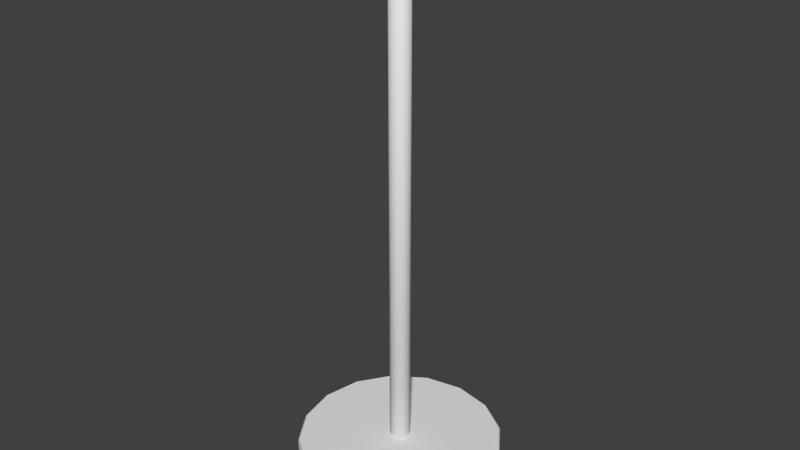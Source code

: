 # Source: l2_env_crane_arms_piston.blend  (saved by Blender 2.69.10; exported with 4.5.12 LTS)
import bpy
from mathutils import Matrix  # noqa: F401  (used for matrix-valued properties, if any)

bpy.ops.wm.read_factory_settings(use_empty=True)
scene = bpy.context.scene
scene.name = 'Scene'

# ---- collections
col_collection_1 = bpy.data.collections.new('Collection 1'); scene.collection.children.link(col_collection_1)
col_collection_1.hide_render = True
col_collection_1.hide_viewport = True
col_collection_2 = bpy.data.collections.new('Collection 2'); scene.collection.children.link(col_collection_2)
col_collection_3 = bpy.data.collections.new('Collection 3'); scene.collection.children.link(col_collection_3)
col_collection_3.hide_render = True
col_collection_3.hide_viewport = True

# ---- world
world_world = bpy.data.worlds.new('World'); scene.world = world_world
world_world.color = (0.05088, 0.05088, 0.05088)
world_world.use_sun_shadow = False
world_world.sun_shadow_jitter_overblur = 0.0
world_world.cycles.sampling_method = 'MANUAL'
world_world.cycles.sample_map_resolution = 256

# ---- meshes
me_lowpolyraw = bpy.data.meshes.new('LowPolyRaw')
me_lowpolyraw.from_pydata([(0.0, 0.5, -2.7), (0.0, 0.5, -2.5), (0.1913, 0.4619, -2.7), (0.1913, 0.4619, -2.5), (0.3536, 0.3536, -2.7), (0.3536, 0.3536, -2.5), (0.4619, 0.1913, -2.7), (0.4619, 0.1913, -2.5), (0.5, -2.186e-08, -2.7), (0.5, -2.186e-08, -2.5), (0.4619, -0.1913, -2.7), (0.4619, -0.1913, -2.5), (0.3536, -0.3536, -2.7), (0.3536, -0.3536, -2.5), (0.1913, -0.4619, -2.7), (0.1913, -0.4619, -2.5), (7.55e-08, -0.5, -2.7), (7.55e-08, -0.5, -2.5), (-0.1913, -0.4619, -2.7), (-0.1913, -0.4619, -2.5), (-0.3536, -0.3536, -2.7), (-0.3536, -0.3536, -2.5), (-0.4619, -0.1913, -2.7), (-0.4619, -0.1913, -2.5), (-0.5, 5.962e-09, -2.7), (-0.5, 5.962e-09, -2.5), (-0.4619, 0.1913, -2.7), (-0.4619, 0.1913, -2.5), (-0.3536, 0.3536, -2.7), (-0.3536, 0.3536, -2.5), (-0.1913, 0.4619, -2.7), (-0.1913, 0.4619, -2.5), (0.0, 0.05, -2.495), (0.0, 0.05, -3.725e-09), (0.01913, 0.04619, -2.495), (0.01913, 0.04619, -3.725e-09), (0.03536, 0.03536, -2.495), (0.03536, 0.03536, -3.725e-09), (0.04619, 0.01913, -2.495), (0.04619, 0.01913, -3.725e-09), (0.05, -2.186e-09, -2.495), (0.05, -2.186e-09, -3.725e-09), (0.04619, -0.01913, -2.495), (0.04619, -0.01913, -3.725e-09), (0.03536, -0.03536, -2.495), (0.03536, -0.03536, -3.725e-09), (0.01913, -0.04619, -2.495), (0.01913, -0.04619, -3.725e-09), (7.55e-09, -0.05, -2.495), (7.55e-09, -0.05, -3.725e-09), (-0.01913, -0.04619, -2.495), (-0.01913, -0.04619, -3.725e-09), (-0.03536, -0.03536, -2.495), (-0.03536, -0.03536, -3.725e-09), (-0.04619, -0.01913, -2.495), (-0.04619, -0.01913, -3.725e-09), (-0.05, 5.962e-10, -2.495), (-0.05, 5.962e-10, -3.725e-09), (-0.04619, 0.01913, -2.495), (-0.04619, 0.01913, -3.725e-09), (-0.03536, 0.03536, -2.495), (-0.03536, 0.03536, -3.725e-09), (-0.01913, 0.04619, -2.495), (-0.01913, 0.04619, -3.725e-09)], [], [(0, 1, 3, 2), (2, 3, 5, 4), (4, 5, 7, 6), (6, 7, 9, 8), (8, 9, 11, 10), (10, 11, 13, 12), (12, 13, 15, 14), (14, 15, 17, 16), (16, 17, 19, 18), (18, 19, 21, 20), (20, 21, 23, 22), (22, 23, 25, 24), (24, 25, 27, 26), (26, 27, 29, 28), (3, 1, 31, 29, 27, 25, 23, 21, 19, 17, 15, 13, 11, 9, 7, 5), (30, 31, 1, 0), (28, 29, 31, 30), (0, 2, 4, 6, 8, 10, 12, 14, 16, 18, 20, 22, 24, 26, 28, 30), (32, 33, 35, 34), (34, 35, 37, 36), (36, 37, 39, 38), (38, 39, 41, 40), (40, 41, 43, 42), (42, 43, 45, 44), (44, 45, 47, 46), (46, 47, 49, 48), (48, 49, 51, 50), (50, 51, 53, 52), (52, 53, 55, 54), (54, 55, 57, 56), (56, 57, 59, 58), (58, 59, 61, 60), (35, 33, 63, 61, 59, 57, 55, 53, 51, 49, 47, 45, 43, 41, 39, 37), (62, 63, 33, 32), (60, 61, 63, 62), (32, 34, 36, 38, 40, 42, 44, 46, 48, 50, 52, 54, 56, 58, 60, 62)])
me_lowpolyraw.polygons.foreach_set('use_smooth', [1, 1, 1, 1, 1, 1, 1, 1, 1, 1, 1, 1, 1, 1, 0, 1, 1, 0, 1, 1, 1, 1, 1, 1, 1, 1, 1, 1, 1, 1, 1, 1, 0, 1, 1, 0])
me_lowpolyraw.use_remesh_preserve_volume = False
me_lowpolyraw.use_remesh_preserve_attributes = False
me_lowpolyraw.use_mirror_vertex_groups = False
me_lowpolyraw.update()
me_lowpoly = bpy.data.meshes.new('LowPoly')
me_lowpoly.from_pydata([(0.0, 0.5, -2.69), (-3.609e-09, 0.4901, -2.7), (0.0, 0.5, -2.51), (-3.609e-09, 0.4901, -2.5), (0.1913, 0.4619, -2.69), (0.1875, 0.4528, -2.7), (0.1913, 0.4619, -2.51), (0.1875, 0.4528, -2.5), (0.3536, 0.3536, -2.69), (0.3465, 0.3465, -2.7), (0.3536, 0.3536, -2.51), (0.3465, 0.3465, -2.5), (0.4619, 0.1913, -2.69), (0.4528, 0.1875, -2.7), (0.4619, 0.1913, -2.51), (0.4528, 0.1875, -2.5), (0.5, -2.186e-08, -2.69), (0.4901, -2.2e-08, -2.7), (0.5, -2.186e-08, -2.51), (0.4901, -2.212e-08, -2.5), (0.4619, -0.1913, -2.69), (0.4528, -0.1875, -2.7), (0.4619, -0.1913, -2.51), (0.4528, -0.1875, -2.5), (0.3536, -0.3536, -2.69), (0.3465, -0.3465, -2.7), (0.3536, -0.3536, -2.51), (0.3465, -0.3465, -2.5), (0.1913, -0.4619, -2.69), (0.1875, -0.4528, -2.7), (0.1913, -0.4619, -2.51), (0.1875, -0.4528, -2.5), (7.55e-08, -0.5, -2.69), (7.229e-08, -0.4901, -2.7), (7.55e-08, -0.5, -2.51), (7.241e-08, -0.4901, -2.5), (-0.1913, -0.4619, -2.69), (-0.1875, -0.4528, -2.7), (-0.1913, -0.4619, -2.51), (-0.1875, -0.4528, -2.5), (-0.3536, -0.3536, -2.69), (-0.3465, -0.3465, -2.7), (-0.3536, -0.3536, -2.51), (-0.3465, -0.3465, -2.5), (-0.4619, -0.1913, -2.69), (-0.4528, -0.1875, -2.7), (-0.4619, -0.1913, -2.51), (-0.4528, -0.1875, -2.5), (-0.5, 5.962e-09, -2.69), (-0.4901, 5.355e-09, -2.7), (-0.5, 5.962e-09, -2.51), (-0.4901, 4.773e-09, -2.5), (-0.4619, 0.1913, -2.69), (-0.4528, 0.1875, -2.7), (-0.4619, 0.1913, -2.51), (-0.4528, 0.1875, -2.5), (-0.3536, 0.3536, -2.69), (-0.3465, 0.3465, -2.7), (-0.3536, 0.3536, -2.51), (-0.3465, 0.3465, -2.5), (-0.1913, 0.4619, -2.69), (-0.1875, 0.4528, -2.7), (-0.1913, 0.4619, -2.51), (-0.1875, 0.4528, -2.5), (0.0, 0.05, -2.485), (-3.143e-09, 0.04005, -2.495), (0.0, 0.05, -0.009755), (-3.027e-09, 0.04005, -3.725e-09), (0.01913, 0.04619, -2.485), (0.01533, 0.03701, -2.495), (0.01913, 0.04619, -0.009755), (0.01533, 0.03701, -3.725e-09), (0.03536, 0.03536, -2.485), (0.02832, 0.02832, -2.495), (0.03536, 0.03536, -0.009755), (0.02832, 0.02832, -3.725e-09), (0.04619, 0.01913, -2.485), (0.03701, 0.01533, -2.495), (0.04619, 0.01913, -0.009755), (0.03701, 0.01533, -3.725e-09), (0.05, -2.186e-09, -2.485), (0.04005, -2.328e-09, -2.495), (0.05, -2.186e-09, -0.009755), (0.04005, -2.561e-09, -3.725e-09), (0.04619, -0.01913, -2.485), (0.03701, -0.01533, -2.495), (0.04619, -0.01913, -0.009755), (0.03701, -0.01533, -3.725e-09), (0.03536, -0.03536, -2.485), (0.02832, -0.02832, -2.495), (0.03536, -0.03536, -0.009755), (0.02832, -0.02832, -3.725e-09), (0.01913, -0.04619, -2.485), (0.01533, -0.03701, -2.495), (0.01913, -0.04619, -0.009755), (0.01533, -0.03701, -3.725e-09), (7.55e-09, -0.05, -2.485), (3.492e-09, -0.04005, -2.495), (7.55e-09, -0.05, -0.009755), (3.725e-09, -0.04005, -3.725e-09), (-0.01913, -0.04619, -2.485), (-0.01533, -0.03701, -2.495), (-0.01913, -0.04619, -0.009755), (-0.01533, -0.03701, -3.725e-09), (-0.03536, -0.03536, -2.485), (-0.02832, -0.02832, -2.495), (-0.03536, -0.03536, -0.009755), (-0.02832, -0.02832, -3.725e-09), (-0.04619, -0.01913, -2.485), (-0.03701, -0.01533, -2.495), (-0.04619, -0.01913, -0.009755), (-0.03701, -0.01533, -3.725e-09), (-0.05, 5.962e-10, -2.485), (-0.04005, -1.048e-09, -2.495), (-0.05, 5.962e-10, -0.009755), (-0.04005, -1.164e-09, -3.725e-09), (-0.04619, 0.01913, -2.485), (-0.03701, 0.01533, -2.495), (-0.04619, 0.01913, -0.009755), (-0.03701, 0.01533, -3.725e-09), (-0.03536, 0.03536, -2.485), (-0.02832, 0.02832, -2.495), (-0.03536, 0.03536, -0.009755), (-0.02832, 0.02832, -3.725e-09), (-0.01913, 0.04619, -2.485), (-0.01533, 0.03701, -2.495), (-0.01913, 0.04619, -0.009755), (-0.01533, 0.03701, -3.725e-09)], [], [(60, 62, 2, 0), (8, 10, 14, 12), (12, 14, 18, 16), (16, 18, 22, 20), (20, 22, 26, 24), (24, 26, 30, 28), (28, 30, 34, 32), (32, 34, 38, 36), (36, 38, 42, 40), (40, 42, 46, 44), (44, 46, 50, 48), (48, 50, 54, 52), (52, 54, 58, 56), (56, 58, 62, 60), (4, 6, 10, 8), (7, 3, 63, 59, 55, 51, 47, 43, 39, 35, 31, 27, 23, 19, 15, 11), (65, 69, 73, 77, 81, 85, 89, 93, 97, 101, 105, 109, 113, 117, 121, 125), (0, 2, 6, 4), (124, 126, 66, 64), (72, 74, 78, 76), (76, 78, 82, 80), (80, 82, 86, 84), (84, 86, 90, 88), (88, 90, 94, 92), (92, 94, 98, 96), (96, 98, 102, 100), (100, 102, 106, 104), (104, 106, 110, 108), (108, 110, 114, 112), (112, 114, 118, 116), (116, 118, 122, 120), (120, 122, 126, 124), (68, 70, 74, 72), (71, 67, 127, 123, 119, 115, 111, 107, 103, 99, 95, 91, 87, 83, 79, 75), (64, 66, 70, 68), (0, 4, 5, 1), (6, 2, 3, 7), (4, 8, 9, 5), (10, 6, 7, 11), (8, 12, 13, 9), (14, 10, 11, 15), (12, 16, 17, 13), (18, 14, 15, 19), (16, 20, 21, 17), (22, 18, 19, 23), (20, 24, 25, 21), (26, 22, 23, 27), (24, 28, 29, 25), (30, 26, 27, 31), (28, 32, 33, 29), (34, 30, 31, 35), (32, 36, 37, 33), (38, 34, 35, 39), (36, 40, 41, 37), (42, 38, 39, 43), (40, 44, 45, 41), (46, 42, 43, 47), (44, 48, 49, 45), (50, 46, 47, 51), (48, 52, 53, 49), (54, 50, 51, 55), (52, 56, 57, 53), (58, 54, 55, 59), (56, 60, 61, 57), (62, 58, 59, 63), (60, 0, 1, 61), (2, 62, 63, 3), (64, 68, 69, 65), (70, 66, 67, 71), (68, 72, 73, 69), (74, 70, 71, 75), (72, 76, 77, 73), (78, 74, 75, 79), (76, 80, 81, 77), (82, 78, 79, 83), (80, 84, 85, 81), (86, 82, 83, 87), (84, 88, 89, 85), (90, 86, 87, 91), (88, 92, 93, 89), (94, 90, 91, 95), (92, 96, 97, 93), (98, 94, 95, 99), (96, 100, 101, 97), (102, 98, 99, 103), (100, 104, 105, 101), (106, 102, 103, 107), (104, 108, 109, 105), (110, 106, 107, 111), (108, 112, 113, 109), (114, 110, 111, 115), (112, 116, 117, 113), (118, 114, 115, 119), (116, 120, 121, 117), (122, 118, 119, 123), (120, 124, 125, 121), (126, 122, 123, 127), (124, 64, 65, 125), (66, 126, 127, 67), (1, 5, 9, 13, 17, 21, 25, 29, 33, 37, 41, 45, 49, 53, 57, 61)])
me_lowpoly.polygons.foreach_set('use_smooth', [1, 1, 1, 1, 1, 1, 1, 1, 1, 1, 1, 1, 1, 1, 1, 0, 0, 1, 1, 1, 1, 1, 1, 1, 1, 1, 1, 1, 1, 1, 1, 1, 1, 0, 1, 1, 1, 1, 1, 1, 1, 1, 1, 1, 1, 1, 1, 1, 1, 1, 1, 1, 1, 1, 1, 1, 1, 1, 1, 1, 1, 1, 1, 1, 1, 1, 1, 1, 1, 1, 1, 1, 1, 1, 1, 1, 1, 1, 1, 1, 1, 1, 1, 1, 1, 1, 1, 1, 1, 1, 1, 1, 1, 1, 1, 1, 1, 1, 1, 0])
_uv = me_lowpoly.uv_layers.new(name='UVMap')
_uv.uv.foreach_set('vector', [0.4442, 0.2653, 0.3752, 0.2653, 0.3752, 0.1963, 0.4442, 0.1963, 0.4442, 0.05277, 0.3752, 0.05277, 0.3752, 0.0, 0.4442, 1.14e-08, 0.5133, 0.2653, 0.4442, 0.2653, 0.4442, 0.1963, 0.5133, 0.1963, 0.5133, 0.1963, 0.4442, 0.1963, 0.4442, 0.1217, 0.5133, 0.1217, 0.5133, 0.1217, 0.4442, 0.1217, 0.4442, 0.05277, 0.5133, 0.05277, 0.5133, 0.05277, 0.4442, 0.05277, 0.4442, 3.42e-08, 0.5133, 0.0, 0.4442, 0.2653, 0.5133, 0.2653, 0.5133, 0.3181, 0.4442, 0.3181, 0.4442, 0.3181, 0.5133, 0.3181, 0.5133, 0.387, 0.4442, 0.387, 0.4442, 0.387, 0.5133, 0.387, 0.5133, 0.4616, 0.4442, 0.4616, 0.4442, 0.4616, 0.5133, 0.4616, 0.5133, 0.5306, 0.4442, 0.5306, 0.6567, 0.5306, 0.6567, 0.5996, 0.5878, 0.5996, 0.5878, 0.5306, 0.5878, 0.5306, 0.5878, 0.5996, 0.5132, 0.5996, 0.5132, 0.5306, 0.5132, 0.5306, 0.5132, 0.5996, 0.4442, 0.5996, 0.4442, 0.5306, 0.4442, 0.3181, 0.3752, 0.3181, 0.3752, 0.2653, 0.4442, 0.2653, 0.4442, 0.1217, 0.3752, 0.1217, 0.3752, 0.05277, 0.4442, 0.05277, 0.08344, 0.7186, 0.03172, 0.6669, 0.003731, 0.5993, 0.003731, 0.5262, 0.03172, 0.4586, 0.08344, 0.4069, 0.151, 0.3789, 0.2242, 0.3789, 0.2917, 0.4069, 0.3435, 0.4586, 0.3714, 0.5262, 0.3714, 0.5993, 0.3435, 0.6669, 0.2917, 0.7186, 0.2242, 0.7466, 0.151, 0.7466, 0.3854, 0.3496, 0.3812, 0.3453, 0.3789, 0.3398, 0.3789, 0.3338, 0.3812, 0.3283, 0.3854, 0.3241, 0.3909, 0.3218, 0.3969, 0.3218, 0.4024, 0.3241, 0.4067, 0.3283, 0.409, 0.3338, 0.409, 0.3398, 0.4067, 0.3453, 0.4024, 0.3496, 0.3969, 0.3518, 0.3909, 0.3518, 0.4442, 0.1963, 0.3752, 0.1963, 0.3752, 0.1217, 0.4442, 0.1217, 0.9682, 0.01974, 0.9682, 0.9667, 0.9613, 0.9667, 0.9613, 0.01974, 9.12e-08, 0.7504, 0.9469, 0.7504, 0.9469, 0.7556, 9.12e-08, 0.7556, 9.12e-08, 0.7556, 0.9469, 0.7556, 0.9469, 0.7625, 9.12e-08, 0.7625, 9.12e-08, 0.7625, 0.9469, 0.7625, 0.9469, 0.77, 9.12e-08, 0.77, 9.12e-08, 0.77, 0.9469, 0.77, 0.9469, 0.7769, 0.0, 0.7769, 0.0, 0.7769, 0.9469, 0.7769, 0.9469, 0.7822, 9.12e-08, 0.7822, 1.0, 0.01974, 1.0, 0.9667, 0.9947, 0.9667, 0.9947, 0.01974, 0.9947, 0.01974, 0.9947, 0.9667, 0.9878, 0.9667, 0.9878, 0.01974, 0.9878, 0.01974, 0.9878, 0.9667, 0.9804, 0.9667, 0.9804, 0.01974, 0.9804, 0.01974, 0.9804, 0.9667, 0.9735, 0.9667, 0.9735, 0.01974, 0.0, 0.7822, 0.9469, 0.7822, 0.9469, 0.7891, 0.0, 0.7891, 0.0, 0.7891, 0.9469, 0.7891, 0.9469, 0.7965, 0.0, 0.7965, 0.0, 0.7965, 0.9469, 0.7965, 0.9469, 0.8034, 0.0, 0.8034, 0.9735, 0.01974, 0.9735, 0.9667, 0.9682, 0.9667, 0.9682, 0.01974, 0.9538, 0.01974, 0.9538, 0.9667, 0.9469, 0.9667, 0.9469, 0.01974, 0.3969, 0.409, 0.3909, 0.409, 0.3854, 0.4067, 0.3812, 0.4024, 0.3789, 0.3969, 0.3789, 0.3909, 0.3812, 0.3854, 0.3854, 0.3812, 0.3909, 0.3789, 0.3969, 0.3789, 0.4024, 0.3812, 0.4067, 0.3854, 0.409, 0.3909, 0.409, 0.3969, 0.4067, 0.4024, 0.4024, 0.4067, 0.9613, 0.01974, 0.9613, 0.9667, 0.9538, 0.9667, 0.9538, 0.01974, 0.0, 0.2249, 1.14e-08, 0.1503, 0.003731, 0.151, 0.003731, 0.2242, 0.08133, 0.7218, 0.02856, 0.669, 0.03172, 0.6669, 0.08344, 0.7186, 1.14e-08, 0.1503, 0.02856, 0.08133, 0.03172, 0.08344, 0.003731, 0.151, 0.1503, 0.7504, 0.08133, 0.7218, 0.08344, 0.7186, 0.151, 0.7466, 0.02856, 0.08133, 0.08133, 0.02856, 0.08344, 0.03172, 0.03172, 0.08344, 0.2249, 0.7504, 0.1503, 0.7504, 0.151, 0.7466, 0.2242, 0.7466, 0.08133, 0.02856, 0.1503, 1.14e-08, 0.151, 0.003731, 0.08344, 0.03172, 0.2938, 0.7218, 0.2249, 0.7504, 0.2242, 0.7466, 0.2917, 0.7186, 0.1503, 1.14e-08, 0.2249, 0.0, 0.2242, 0.003731, 0.151, 0.003731, 0.3466, 0.669, 0.2938, 0.7218, 0.2917, 0.7186, 0.3435, 0.6669, 0.2249, 0.0, 0.2938, 0.02856, 0.2917, 0.03172, 0.2242, 0.003731, 0.3752, 0.6001, 0.3466, 0.669, 0.3435, 0.6669, 0.3714, 0.5993, 0.2938, 0.02856, 0.3466, 0.08133, 0.3435, 0.08344, 0.2917, 0.03172, 0.3752, 0.5255, 0.3752, 0.6001, 0.3714, 0.5993, 0.3714, 0.5262, 0.3466, 0.08133, 0.3752, 0.1503, 0.3714, 0.151, 0.3435, 0.08344, 0.3466, 0.4565, 0.3752, 0.5255, 0.3714, 0.5262, 0.3435, 0.4586, 0.3752, 0.1503, 0.3752, 0.2249, 0.3714, 0.2242, 0.3714, 0.151, 0.2938, 0.4037, 0.3466, 0.4565, 0.3435, 0.4586, 0.2917, 0.4069, 0.3752, 0.2249, 0.3466, 0.2938, 0.3435, 0.2917, 0.3714, 0.2242, 0.2249, 0.3752, 0.2938, 0.4037, 0.2917, 0.4069, 0.2242, 0.3789, 0.3466, 0.2938, 0.2938, 0.3466, 0.2917, 0.3435, 0.3435, 0.2917, 0.1503, 0.3752, 0.2249, 0.3752, 0.2242, 0.3789, 0.151, 0.3789, 0.2938, 0.3466, 0.2249, 0.3752, 0.2242, 0.3714, 0.2917, 0.3435, 0.08133, 0.4037, 0.1503, 0.3752, 0.151, 0.3789, 0.08344, 0.4069, 0.2249, 0.3752, 0.1503, 0.3752, 0.151, 0.3714, 0.2242, 0.3714, 0.02856, 0.4565, 0.08133, 0.4037, 0.08344, 0.4069, 0.03172, 0.4586, 0.1503, 0.3752, 0.08133, 0.3466, 0.08344, 0.3435, 0.151, 0.3714, 0.0, 0.5255, 0.02856, 0.4565, 0.03172, 0.4586, 0.003731, 0.5262, 0.08133, 0.3466, 0.02856, 0.2938, 0.03172, 0.2917, 0.08344, 0.3435, 2.28e-08, 0.6001, 0.0, 0.5255, 0.003731, 0.5262, 0.003731, 0.5993, 0.02856, 0.2938, 0.0, 0.2249, 0.003731, 0.2242, 0.03172, 0.2917, 0.02856, 0.669, 2.28e-08, 0.6001, 0.003731, 0.5993, 0.03172, 0.6669, 0.3833, 0.3527, 0.378, 0.3474, 0.3812, 0.3453, 0.3854, 0.3496, 0.9538, 0.9667, 0.9613, 0.9667, 0.9606, 0.9704, 0.9546, 0.9704, 0.378, 0.3474, 0.3752, 0.3405, 0.3789, 0.3398, 0.3812, 0.3453, 0.4046, 0.4098, 0.3977, 0.4127, 0.3969, 0.409, 0.4024, 0.4067, 0.3752, 0.3405, 0.3752, 0.3331, 0.3789, 0.3338, 0.3789, 0.3398, 0.4098, 0.4046, 0.4046, 0.4098, 0.4024, 0.4067, 0.4067, 0.4024, 0.3752, 0.3331, 0.378, 0.3262, 0.3812, 0.3283, 0.3789, 0.3338, 0.4127, 0.3977, 0.4098, 0.4046, 0.4067, 0.4024, 0.409, 0.3969, 0.378, 0.3262, 0.3833, 0.3209, 0.3854, 0.3241, 0.3812, 0.3283, 0.4127, 0.3902, 0.4127, 0.3977, 0.409, 0.3969, 0.409, 0.3909, 0.3833, 0.3209, 0.3902, 0.3181, 0.3909, 0.3218, 0.3854, 0.3241, 0.4098, 0.3833, 0.4127, 0.3902, 0.409, 0.3909, 0.4067, 0.3854, 0.3902, 0.3181, 0.3977, 0.3181, 0.3969, 0.3218, 0.3909, 0.3218, 0.4046, 0.378, 0.4098, 0.3833, 0.4067, 0.3854, 0.4024, 0.3812, 0.3977, 0.3181, 0.4046, 0.3209, 0.4024, 0.3241, 0.3969, 0.3218, 0.3977, 0.3752, 0.4046, 0.378, 0.4024, 0.3812, 0.3969, 0.3789, 0.4046, 0.3209, 0.4098, 0.3262, 0.4067, 0.3283, 0.4024, 0.3241, 0.3902, 0.3752, 0.3977, 0.3752, 0.3969, 0.3789, 0.3909, 0.3789, 0.4098, 0.3262, 0.4127, 0.3331, 0.409, 0.3338, 0.4067, 0.3283, 0.3833, 0.378, 0.3902, 0.3752, 0.3909, 0.3789, 0.3854, 0.3812, 0.4127, 0.3331, 0.4127, 0.3405, 0.409, 0.3398, 0.409, 0.3338, 0.378, 0.3833, 0.3833, 0.378, 0.3854, 0.3812, 0.3812, 0.3854, 0.4127, 0.3405, 0.4098, 0.3474, 0.4067, 0.3453, 0.409, 0.3398, 0.3752, 0.3902, 0.378, 0.3833, 0.3812, 0.3854, 0.3789, 0.3909, 0.4098, 0.3474, 0.4046, 0.3527, 0.4024, 0.3496, 0.4067, 0.3453, 0.3752, 0.3977, 0.3752, 0.3902, 0.3789, 0.3909, 0.3789, 0.3969, 0.4046, 0.3527, 0.3977, 0.3556, 0.3969, 0.3518, 0.4024, 0.3496, 0.378, 0.4046, 0.3752, 0.3977, 0.3789, 0.3969, 0.3812, 0.4024, 0.3977, 0.3556, 0.3902, 0.3556, 0.3909, 0.3518, 0.3969, 0.3518, 0.3833, 0.4098, 0.378, 0.4046, 0.3812, 0.4024, 0.3854, 0.4067, 0.3902, 0.3556, 0.3833, 0.3527, 0.3854, 0.3496, 0.3909, 0.3518, 0.3902, 0.4127, 0.3833, 0.4098, 0.3854, 0.4067, 0.3909, 0.409, 0.003731, 0.2242, 0.003731, 0.151, 0.03172, 0.08344, 0.08344, 0.03172, 0.151, 0.003731, 0.2242, 0.003731, 0.2917, 0.03172, 0.3435, 0.08344, 0.3714, 0.151, 0.3714, 0.2242, 0.3435, 0.2917, 0.2917, 0.3435, 0.2242, 0.3714, 0.151, 0.3714, 0.08344, 0.3435, 0.03172, 0.2917])
me_lowpoly.use_remesh_preserve_volume = False
me_lowpoly.use_remesh_preserve_attributes = False
me_lowpoly.use_mirror_vertex_groups = False
me_lowpoly.update()
me_highpoly = bpy.data.meshes.new('HighPoly')
me_highpoly.from_pydata([(0.0, 0.05, -2.495), (0.0, 0.05, 3.725e-09), (0.001227, 0.04998, -2.495), (0.001227, 0.04998, 3.725e-09), (0.002453, 0.04994, -2.495), (0.002453, 0.04994, 3.725e-09), (0.003678, 0.04986, -2.495), (0.003678, 0.04986, 3.725e-09), (0.004901, 0.04976, -2.495), (0.004901, 0.04976, 3.725e-09), (0.006121, 0.04962, -2.495), (0.006121, 0.04962, 3.725e-09), (0.007337, 0.04946, -2.495), (0.007337, 0.04946, 3.725e-09), (0.008548, 0.04926, -2.495), (0.008548, 0.04926, 3.725e-09), (0.009755, 0.04904, -2.495), (0.009755, 0.04904, 3.725e-09), (0.01096, 0.04879, -2.495), (0.01096, 0.04879, 3.725e-09), (0.01215, 0.0485, -2.495), (0.01215, 0.0485, 3.725e-09), (0.01334, 0.04819, -2.495), (0.01334, 0.04819, 3.725e-09), (0.01451, 0.04785, -2.495), (0.01451, 0.04785, 3.725e-09), (0.01568, 0.04748, -2.495), (0.01568, 0.04748, 3.725e-09), (0.01684, 0.04708, -2.495), (0.01684, 0.04708, 3.725e-09), (0.01799, 0.04665, -2.495), (0.01799, 0.04665, 3.725e-09), (0.01913, 0.04619, -2.495), (0.01913, 0.04619, 3.725e-09), (0.02026, 0.04571, -2.495), (0.02026, 0.04571, 3.725e-09), (0.02138, 0.0452, -2.495), (0.02138, 0.0452, 3.725e-09), (0.02248, 0.04466, -2.495), (0.02248, 0.04466, 3.725e-09), (0.02357, 0.0441, -2.495), (0.02357, 0.0441, 3.725e-09), (0.02464, 0.0435, -2.495), (0.02464, 0.0435, 3.725e-09), (0.02571, 0.04289, -2.495), (0.02571, 0.04289, 3.725e-09), (0.02675, 0.04224, -2.495), (0.02675, 0.04224, 3.725e-09), (0.02778, 0.04157, -2.495), (0.02778, 0.04157, 3.725e-09), (0.02879, 0.04088, -2.495), (0.02879, 0.04088, 3.725e-09), (0.02978, 0.04016, -2.495), (0.02978, 0.04016, 3.725e-09), (0.03076, 0.03942, -2.495), (0.03076, 0.03942, 3.725e-09), (0.03172, 0.03865, -2.495), (0.03172, 0.03865, 3.725e-09), (0.03266, 0.03786, -2.495), (0.03266, 0.03786, 3.725e-09), (0.03358, 0.03705, -2.495), (0.03358, 0.03705, 3.725e-09), (0.03448, 0.03621, -2.495), (0.03448, 0.03621, 3.725e-09), (0.03536, 0.03536, -2.495), (0.03536, 0.03536, 3.725e-09), (0.03621, 0.03448, -2.495), (0.03621, 0.03448, 3.725e-09), (0.03705, 0.03358, -2.495), (0.03705, 0.03358, 3.725e-09), (0.03786, 0.03266, -2.495), (0.03786, 0.03266, 3.725e-09), (0.03865, 0.03172, -2.495), (0.03865, 0.03172, 3.725e-09), (0.03942, 0.03076, -2.495), (0.03942, 0.03076, 3.725e-09), (0.04016, 0.02978, -2.495), (0.04016, 0.02978, 3.725e-09), (0.04088, 0.02879, -2.495), (0.04088, 0.02879, 3.725e-09), (0.04157, 0.02778, -2.495), (0.04157, 0.02778, 3.725e-09), (0.04224, 0.02675, -2.495), (0.04224, 0.02675, 3.725e-09), (0.04289, 0.02571, -2.495), (0.04289, 0.02571, 3.725e-09), (0.0435, 0.02464, -2.495), (0.0435, 0.02464, 3.725e-09), (0.0441, 0.02357, -2.495), (0.0441, 0.02357, 3.725e-09), (0.04466, 0.02248, -2.495), (0.04466, 0.02248, 3.725e-09), (0.0452, 0.02138, -2.495), (0.0452, 0.02138, 3.725e-09), (0.04571, 0.02026, -2.495), (0.04571, 0.02026, 3.725e-09), (0.04619, 0.01913, -2.495), (0.04619, 0.01913, 3.725e-09), (0.04665, 0.01799, -2.495), (0.04665, 0.01799, 3.725e-09), (0.04708, 0.01684, -2.495), (0.04708, 0.01684, 3.725e-09), (0.04748, 0.01568, -2.495), (0.04748, 0.01568, 3.725e-09), (0.04785, 0.01451, -2.495), (0.04785, 0.01451, 3.725e-09), (0.04819, 0.01334, -2.495), (0.04819, 0.01334, 3.725e-09), (0.0485, 0.01215, -2.495), (0.0485, 0.01215, 3.725e-09), (0.04879, 0.01096, -2.495), (0.04879, 0.01096, 3.725e-09), (0.04904, 0.009755, -2.495), (0.04904, 0.009755, 3.725e-09), (0.04926, 0.008548, -2.495), (0.04926, 0.008548, 3.725e-09), (0.04946, 0.007337, -2.495), (0.04946, 0.007337, 3.725e-09), (0.04962, 0.006121, -2.495), (0.04962, 0.006121, 3.725e-09), (0.04976, 0.004901, -2.495), (0.04976, 0.004901, 3.725e-09), (0.04986, 0.003678, -2.495), (0.04986, 0.003678, 3.725e-09), (0.04994, 0.002453, -2.495), (0.04994, 0.002453, 3.725e-09), (0.04998, 0.001227, -2.495), (0.04998, 0.001227, 3.725e-09), (0.05, 4.55e-08, -2.495), (0.05, 4.55e-08, 3.725e-09), (0.04998, -0.001227, -2.495), (0.04998, -0.001227, 3.725e-09), (0.04994, -0.002453, -2.495), (0.04994, -0.002453, 3.725e-09), (0.04986, -0.003678, -2.495), (0.04986, -0.003678, 3.725e-09), (0.04976, -0.004901, -2.495), (0.04976, -0.004901, 3.725e-09), (0.04962, -0.00612, -2.495), (0.04962, -0.00612, 3.725e-09), (0.04946, -0.007336, -2.495), (0.04946, -0.007336, 3.725e-09), (0.04926, -0.008548, -2.495), (0.04926, -0.008548, 3.725e-09), (0.04904, -0.009754, -2.495), (0.04904, -0.009754, 3.725e-09), (0.04879, -0.01095, -2.495), (0.04879, -0.01095, 3.725e-09), (0.0485, -0.01215, -2.495), (0.0485, -0.01215, 3.725e-09), (0.04819, -0.01334, -2.495), (0.04819, -0.01334, 3.725e-09), (0.04785, -0.01451, -2.495), (0.04785, -0.01451, 3.725e-09), (0.04748, -0.01568, -2.495), (0.04748, -0.01568, 3.725e-09), (0.04708, -0.01684, -2.495), (0.04708, -0.01684, 3.725e-09), (0.04665, -0.01799, -2.495), (0.04665, -0.01799, 3.725e-09), (0.04619, -0.01913, -2.495), (0.04619, -0.01913, 3.725e-09), (0.04571, -0.02026, -2.495), (0.04571, -0.02026, 3.725e-09), (0.0452, -0.02138, -2.495), (0.0452, -0.02138, 3.725e-09), (0.04466, -0.02248, -2.495), (0.04466, -0.02248, 3.725e-09), (0.0441, -0.02357, -2.495), (0.0441, -0.02357, 3.725e-09), (0.0435, -0.02464, -2.495), (0.0435, -0.02464, 3.725e-09), (0.04289, -0.02571, -2.495), (0.04289, -0.02571, 3.725e-09), (0.04224, -0.02675, -2.495), (0.04224, -0.02675, 3.725e-09), (0.04157, -0.02778, -2.495), (0.04157, -0.02778, 3.725e-09), (0.04088, -0.02879, -2.495), (0.04088, -0.02879, 3.725e-09), (0.04016, -0.02978, -2.495), (0.04016, -0.02978, 3.725e-09), (0.03942, -0.03076, -2.495), (0.03942, -0.03076, 3.725e-09), (0.03865, -0.03172, -2.495), (0.03865, -0.03172, 3.725e-09), (0.03786, -0.03266, -2.495), (0.03786, -0.03266, 3.725e-09), (0.03705, -0.03358, -2.495), (0.03705, -0.03358, 3.725e-09), (0.03621, -0.03448, -2.495), (0.03621, -0.03448, 3.725e-09), (0.03536, -0.03536, -2.495), (0.03536, -0.03536, 3.725e-09), (0.03448, -0.03621, -2.495), (0.03448, -0.03621, 3.725e-09), (0.03358, -0.03705, -2.495), (0.03358, -0.03705, 3.725e-09), (0.03266, -0.03786, -2.495), (0.03266, -0.03786, 3.725e-09), (0.03172, -0.03865, -2.495), (0.03172, -0.03865, 3.725e-09), (0.03076, -0.03942, -2.495), (0.03076, -0.03942, 3.725e-09), (0.02978, -0.04016, -2.495), (0.02978, -0.04016, 3.725e-09), (0.02879, -0.04088, -2.495), (0.02879, -0.04088, 3.725e-09), (0.02778, -0.04157, -2.495), (0.02778, -0.04157, 3.725e-09), (0.02675, -0.04224, -2.495), (0.02675, -0.04224, 3.725e-09), (0.02571, -0.04289, -2.495), (0.02571, -0.04289, 3.725e-09), (0.02464, -0.0435, -2.495), (0.02464, -0.0435, 3.725e-09), (0.02357, -0.0441, -2.495), (0.02357, -0.0441, 3.725e-09), (0.02248, -0.04466, -2.495), (0.02248, -0.04466, 3.725e-09), (0.02138, -0.0452, -2.495), (0.02138, -0.0452, 3.725e-09), (0.02026, -0.04571, -2.495), (0.02026, -0.04571, 3.725e-09), (0.01913, -0.04619, -2.495), (0.01913, -0.04619, 3.725e-09), (0.01799, -0.04665, -2.495), (0.01799, -0.04665, 3.725e-09), (0.01684, -0.04708, -2.495), (0.01684, -0.04708, 3.725e-09), (0.01568, -0.04748, -2.495), (0.01568, -0.04748, 3.725e-09), (0.01451, -0.04785, -2.495), (0.01451, -0.04785, 3.725e-09), (0.01334, -0.04819, -2.495), (0.01334, -0.04819, 3.725e-09), (0.01215, -0.0485, -2.495), (0.01215, -0.0485, 3.725e-09), (0.01096, -0.04879, -2.495), (0.01096, -0.04879, 3.725e-09), (0.009754, -0.04904, -2.495), (0.009754, -0.04904, 3.725e-09), (0.008548, -0.04926, -2.495), (0.008548, -0.04926, 3.725e-09), (0.007336, -0.04946, -2.495), (0.007336, -0.04946, 3.725e-09), (0.00612, -0.04962, -2.495), (0.00612, -0.04962, 3.725e-09), (0.004901, -0.04976, -2.495), (0.004901, -0.04976, 3.725e-09), (0.003678, -0.04986, -2.495), (0.003678, -0.04986, 3.725e-09), (0.002453, -0.04994, -2.495), (0.002453, -0.04994, 3.725e-09), (0.001227, -0.04998, -2.495), (0.001227, -0.04998, 3.725e-09), (-7.59e-08, -0.05, -2.495), (-7.59e-08, -0.05, 3.725e-09), (-0.001227, -0.04998, -2.495), (-0.001227, -0.04998, 3.725e-09), (-0.002453, -0.04994, -2.495), (-0.002453, -0.04994, 3.725e-09), (-0.003678, -0.04986, -2.495), (-0.003678, -0.04986, 3.725e-09), (-0.004901, -0.04976, -2.495), (-0.004901, -0.04976, 3.725e-09), (-0.006121, -0.04962, -2.495), (-0.006121, -0.04962, 3.725e-09), (-0.007337, -0.04946, -2.495), (-0.007337, -0.04946, 3.725e-09), (-0.008548, -0.04926, -2.495), (-0.008548, -0.04926, 3.725e-09), (-0.009755, -0.04904, -2.495), (-0.009755, -0.04904, 3.725e-09), (-0.01096, -0.04879, -2.495), (-0.01096, -0.04879, 3.725e-09), (-0.01215, -0.0485, -2.495), (-0.01215, -0.0485, 3.725e-09), (-0.01334, -0.04819, -2.495), (-0.01334, -0.04819, 3.725e-09), (-0.01451, -0.04785, -2.495), (-0.01451, -0.04785, 3.725e-09), (-0.01568, -0.04748, -2.495), (-0.01568, -0.04748, 3.725e-09), (-0.01684, -0.04708, -2.495), (-0.01684, -0.04708, 3.725e-09), (-0.01799, -0.04665, -2.495), (-0.01799, -0.04665, 3.725e-09), (-0.01913, -0.04619, -2.495), (-0.01913, -0.04619, 3.725e-09), (-0.02026, -0.04571, -2.495), (-0.02026, -0.04571, 3.725e-09), (-0.02138, -0.0452, -2.495), (-0.02138, -0.0452, 3.725e-09), (-0.02248, -0.04466, -2.495), (-0.02248, -0.04466, 3.725e-09), (-0.02357, -0.0441, -2.495), (-0.02357, -0.0441, 3.725e-09), (-0.02465, -0.0435, -2.495), (-0.02465, -0.0435, 3.725e-09), (-0.02571, -0.04289, -2.495), (-0.02571, -0.04289, 3.725e-09), (-0.02675, -0.04224, -2.495), (-0.02675, -0.04224, 3.725e-09), (-0.02778, -0.04157, -2.495), (-0.02778, -0.04157, 3.725e-09), (-0.02879, -0.04088, -2.495), (-0.02879, -0.04088, 3.725e-09), (-0.02979, -0.04016, -2.495), (-0.02979, -0.04016, 3.725e-09), (-0.03076, -0.03942, -2.495), (-0.03076, -0.03942, 3.725e-09), (-0.03172, -0.03865, -2.495), (-0.03172, -0.03865, 3.725e-09), (-0.03266, -0.03786, -2.495), (-0.03266, -0.03786, 3.725e-09), (-0.03358, -0.03705, -2.495), (-0.03358, -0.03705, 3.725e-09), (-0.03448, -0.03621, -2.495), (-0.03448, -0.03621, 3.725e-09), (-0.03536, -0.03536, -2.495), (-0.03536, -0.03536, 3.725e-09), (-0.03621, -0.03448, -2.495), (-0.03621, -0.03448, 3.725e-09), (-0.03705, -0.03358, -2.495), (-0.03705, -0.03358, 3.725e-09), (-0.03786, -0.03266, -2.495), (-0.03786, -0.03266, 3.725e-09), (-0.03865, -0.03172, -2.495), (-0.03865, -0.03172, 3.725e-09), (-0.03942, -0.03076, -2.495), (-0.03942, -0.03076, 3.725e-09), (-0.04016, -0.02978, -2.495), (-0.04016, -0.02978, 3.725e-09), (-0.04088, -0.02879, -2.495), (-0.04088, -0.02879, 3.725e-09), (-0.04157, -0.02778, -2.495), (-0.04157, -0.02778, 3.725e-09), (-0.04224, -0.02675, -2.495), (-0.04224, -0.02675, 3.725e-09), (-0.04289, -0.0257, -2.495), (-0.04289, -0.0257, 3.725e-09), (-0.0435, -0.02464, -2.495), (-0.0435, -0.02464, 3.725e-09), (-0.0441, -0.02357, -2.495), (-0.0441, -0.02357, 3.725e-09), (-0.04466, -0.02248, -2.495), (-0.04466, -0.02248, 3.725e-09), (-0.0452, -0.02138, -2.495), (-0.0452, -0.02138, 3.725e-09), (-0.04571, -0.02026, -2.495), (-0.04571, -0.02026, 3.725e-09), (-0.04619, -0.01913, -2.495), (-0.04619, -0.01913, 3.725e-09), (-0.04665, -0.01799, -2.495), (-0.04665, -0.01799, 3.725e-09), (-0.04708, -0.01684, -2.495), (-0.04708, -0.01684, 3.725e-09), (-0.04748, -0.01568, -2.495), (-0.04748, -0.01568, 3.725e-09), (-0.04785, -0.01451, -2.495), (-0.04785, -0.01451, 3.725e-09), (-0.04819, -0.01334, -2.495), (-0.04819, -0.01334, 3.725e-09), (-0.0485, -0.01215, -2.495), (-0.0485, -0.01215, 3.725e-09), (-0.04879, -0.01095, -2.495), (-0.04879, -0.01095, 3.725e-09), (-0.04904, -0.009754, -2.495), (-0.04904, -0.009754, 3.725e-09), (-0.04926, -0.008548, -2.495), (-0.04926, -0.008548, 3.725e-09), (-0.04946, -0.007336, -2.495), (-0.04946, -0.007336, 3.725e-09), (-0.04962, -0.00612, -2.495), (-0.04962, -0.00612, 3.725e-09), (-0.04976, -0.004901, -2.495), (-0.04976, -0.004901, 3.725e-09), (-0.04986, -0.003678, -2.495), (-0.04986, -0.003678, 3.725e-09), (-0.04994, -0.002453, -2.495), (-0.04994, -0.002453, 3.725e-09), (-0.04998, -0.001227, -2.495), (-0.04998, -0.001227, 3.725e-09), (-0.05, 2.867e-07, -2.495), (-0.05, 2.867e-07, 3.725e-09), (-0.04998, 0.001227, -2.495), (-0.04998, 0.001227, 3.725e-09), (-0.04994, 0.002454, -2.495), (-0.04994, 0.002454, 3.725e-09), (-0.04986, 0.003679, -2.495), (-0.04986, 0.003679, 3.725e-09), (-0.04976, 0.004901, -2.495), (-0.04976, 0.004901, 3.725e-09), (-0.04962, 0.006121, -2.495), (-0.04962, 0.006121, 3.725e-09), (-0.04946, 0.007337, -2.495), (-0.04946, 0.007337, 3.725e-09), (-0.04926, 0.008548, -2.495), (-0.04926, 0.008548, 3.725e-09), (-0.04904, 0.009755, -2.495), (-0.04904, 0.009755, 3.725e-09), (-0.04879, 0.01096, -2.495), (-0.04879, 0.01096, 3.725e-09), (-0.0485, 0.01215, -2.495), (-0.0485, 0.01215, 3.725e-09), (-0.04819, 0.01334, -2.495), (-0.04819, 0.01334, 3.725e-09), (-0.04785, 0.01451, -2.495), (-0.04785, 0.01451, 3.725e-09), (-0.04748, 0.01568, -2.495), (-0.04748, 0.01568, 3.725e-09), (-0.04708, 0.01684, -2.495), (-0.04708, 0.01684, 3.725e-09), (-0.04665, 0.018, -2.495), (-0.04665, 0.018, 3.725e-09), (-0.04619, 0.01913, -2.495), (-0.04619, 0.01913, 3.725e-09), (-0.04571, 0.02026, -2.495), (-0.04571, 0.02026, 3.725e-09), (-0.0452, 0.02138, -2.495), (-0.0452, 0.02138, 3.725e-09), (-0.04466, 0.02248, -2.495), (-0.04466, 0.02248, 3.725e-09), (-0.0441, 0.02357, -2.495), (-0.0441, 0.02357, 3.725e-09), (-0.0435, 0.02465, -2.495), (-0.0435, 0.02465, 3.725e-09), (-0.04289, 0.02571, -2.495), (-0.04289, 0.02571, 3.725e-09), (-0.04224, 0.02675, -2.495), (-0.04224, 0.02675, 3.725e-09), (-0.04157, 0.02778, -2.495), (-0.04157, 0.02778, 3.725e-09), (-0.04088, 0.02879, -2.495), (-0.04088, 0.02879, 3.725e-09), (-0.04016, 0.02979, -2.495), (-0.04016, 0.02979, 3.725e-09), (-0.03942, 0.03076, -2.495), (-0.03942, 0.03076, 3.725e-09), (-0.03865, 0.03172, -2.495), (-0.03865, 0.03172, 3.725e-09), (-0.03786, 0.03266, -2.495), (-0.03786, 0.03266, 3.725e-09), (-0.03705, 0.03358, -2.495), (-0.03705, 0.03358, 3.725e-09), (-0.03621, 0.03448, -2.495), (-0.03621, 0.03448, 3.725e-09), (-0.03536, 0.03536, -2.495), (-0.03536, 0.03536, 3.725e-09), (-0.03448, 0.03621, -2.495), (-0.03448, 0.03621, 3.725e-09), (-0.03358, 0.03705, -2.495), (-0.03358, 0.03705, 3.725e-09), (-0.03266, 0.03786, -2.495), (-0.03266, 0.03786, 3.725e-09), (-0.03172, 0.03865, -2.495), (-0.03172, 0.03865, 3.725e-09), (-0.03076, 0.03942, -2.495), (-0.03076, 0.03942, 3.725e-09), (-0.02978, 0.04016, -2.495), (-0.02978, 0.04016, 3.725e-09), (-0.02879, 0.04088, -2.495), (-0.02879, 0.04088, 3.725e-09), (-0.02778, 0.04157, -2.495), (-0.02778, 0.04157, 3.725e-09), (-0.02675, 0.04224, -2.495), (-0.02675, 0.04224, 3.725e-09), (-0.0257, 0.04289, -2.495), (-0.0257, 0.04289, 3.725e-09), (-0.02464, 0.0435, -2.495), (-0.02464, 0.0435, 3.725e-09), (-0.02357, 0.0441, -2.495), (-0.02357, 0.0441, 3.725e-09), (-0.02248, 0.04466, -2.495), (-0.02248, 0.04466, 3.725e-09), (-0.02138, 0.0452, -2.495), (-0.02138, 0.0452, 3.725e-09), (-0.02026, 0.04571, -2.495), (-0.02026, 0.04571, 3.725e-09), (-0.01913, 0.04619, -2.495), (-0.01913, 0.04619, 3.725e-09), (-0.01799, 0.04665, -2.495), (-0.01799, 0.04665, 3.725e-09), (-0.01684, 0.04708, -2.495), (-0.01684, 0.04708, 3.725e-09), (-0.01568, 0.04748, -2.495), (-0.01568, 0.04748, 3.725e-09), (-0.01451, 0.04785, -2.495), (-0.01451, 0.04785, 3.725e-09), (-0.01334, 0.04819, -2.495), (-0.01334, 0.04819, 3.725e-09), (-0.01215, 0.0485, -2.495), (-0.01215, 0.0485, 3.725e-09), (-0.01095, 0.04879, -2.495), (-0.01095, 0.04879, 3.725e-09), (-0.009754, 0.04904, -2.495), (-0.009754, 0.04904, 3.725e-09), (-0.008548, 0.04926, -2.495), (-0.008548, 0.04926, 3.725e-09), (-0.007336, 0.04946, -2.495), (-0.007336, 0.04946, 3.725e-09), (-0.00612, 0.04962, -2.495), (-0.00612, 0.04962, 3.725e-09), (-0.0049, 0.04976, -2.495), (-0.0049, 0.04976, 3.725e-09), (-0.003678, 0.04986, -2.495), (-0.003678, 0.04986, 3.725e-09), (-0.002453, 0.04994, -2.495), (-0.002453, 0.04994, 3.725e-09), (-0.001227, 0.04998, -2.495), (-0.001227, 0.04998, 3.725e-09), (0.0, 0.5, -2.7), (0.0, 0.5, -2.5), (0.01227, 0.4998, -2.7), (0.01227, 0.4998, -2.5), (0.02453, 0.4994, -2.7), (0.02453, 0.4994, -2.5), (0.03678, 0.4986, -2.7), (0.03678, 0.4986, -2.5), (0.04901, 0.4976, -2.7), (0.04901, 0.4976, -2.5), (0.06121, 0.4962, -2.7), (0.06121, 0.4962, -2.5), (0.07337, 0.4946, -2.7), (0.07337, 0.4946, -2.5), (0.08548, 0.4926, -2.7), (0.08548, 0.4926, -2.5), (0.09755, 0.4904, -2.7), (0.09755, 0.4904, -2.5), (0.1096, 0.4879, -2.7), (0.1096, 0.4879, -2.5), (0.1215, 0.485, -2.7), (0.1215, 0.485, -2.5), (0.1334, 0.4819, -2.7), (0.1334, 0.4819, -2.5), (0.1451, 0.4785, -2.7), (0.1451, 0.4785, -2.5), (0.1568, 0.4748, -2.7), (0.1568, 0.4748, -2.5), (0.1684, 0.4708, -2.7), (0.1684, 0.4708, -2.5), (0.1799, 0.4665, -2.7), (0.1799, 0.4665, -2.5), (0.1913, 0.4619, -2.7), (0.1913, 0.4619, -2.5), (0.2026, 0.4571, -2.7), (0.2026, 0.4571, -2.5), (0.2138, 0.452, -2.7), (0.2138, 0.452, -2.5), (0.2248, 0.4466, -2.7), (0.2248, 0.4466, -2.5), (0.2357, 0.441, -2.7), (0.2357, 0.441, -2.5), (0.2464, 0.435, -2.7), (0.2464, 0.435, -2.5), (0.2571, 0.4289, -2.7), (0.2571, 0.4289, -2.5), (0.2675, 0.4224, -2.7), (0.2675, 0.4224, -2.5), (0.2778, 0.4157, -2.7), (0.2778, 0.4157, -2.5), (0.2879, 0.4088, -2.7), (0.2879, 0.4088, -2.5), (0.2978, 0.4016, -2.7), (0.2978, 0.4016, -2.5), (0.3076, 0.3942, -2.7), (0.3076, 0.3942, -2.5), (0.3172, 0.3865, -2.7), (0.3172, 0.3865, -2.5), (0.3266, 0.3786, -2.7), (0.3266, 0.3786, -2.5), (0.3358, 0.3705, -2.7), (0.3358, 0.3705, -2.5), (0.3448, 0.3621, -2.7), (0.3448, 0.3621, -2.5), (0.3536, 0.3536, -2.7), (0.3536, 0.3536, -2.5), (0.3621, 0.3448, -2.7), (0.3621, 0.3448, -2.5), (0.3705, 0.3358, -2.7), (0.3705, 0.3358, -2.5), (0.3786, 0.3266, -2.7), (0.3786, 0.3266, -2.5), (0.3865, 0.3172, -2.7), (0.3865, 0.3172, -2.5), (0.3942, 0.3076, -2.7), (0.3942, 0.3076, -2.5), (0.4016, 0.2978, -2.7), (0.4016, 0.2978, -2.5), (0.4088, 0.2879, -2.7), (0.4088, 0.2879, -2.5), (0.4157, 0.2778, -2.7), (0.4157, 0.2778, -2.5), (0.4224, 0.2675, -2.7), (0.4224, 0.2675, -2.5), (0.4289, 0.2571, -2.7), (0.4289, 0.2571, -2.5), (0.435, 0.2464, -2.7), (0.435, 0.2464, -2.5), (0.441, 0.2357, -2.7), (0.441, 0.2357, -2.5), (0.4466, 0.2248, -2.7), (0.4466, 0.2248, -2.5), (0.452, 0.2138, -2.7), (0.452, 0.2138, -2.5), (0.4571, 0.2026, -2.7), (0.4571, 0.2026, -2.5), (0.4619, 0.1913, -2.7), (0.4619, 0.1913, -2.5), (0.4665, 0.1799, -2.7), (0.4665, 0.1799, -2.5), (0.4708, 0.1684, -2.7), (0.4708, 0.1684, -2.5), (0.4748, 0.1568, -2.7), (0.4748, 0.1568, -2.5), (0.4785, 0.1451, -2.7), (0.4785, 0.1451, -2.5), (0.4819, 0.1334, -2.7), (0.4819, 0.1334, -2.5), (0.485, 0.1215, -2.7), (0.485, 0.1215, -2.5), (0.4879, 0.1096, -2.7), (0.4879, 0.1096, -2.5), (0.4904, 0.09755, -2.7), (0.4904, 0.09755, -2.5), (0.4926, 0.08548, -2.7), (0.4926, 0.08548, -2.5), (0.4946, 0.07337, -2.7), (0.4946, 0.07337, -2.5), (0.4962, 0.06121, -2.7), (0.4962, 0.06121, -2.5), (0.4976, 0.04901, -2.7), (0.4976, 0.04901, -2.5), (0.4986, 0.03678, -2.7), (0.4986, 0.03678, -2.5), (0.4994, 0.02453, -2.7), (0.4994, 0.02453, -2.5), (0.4998, 0.01227, -2.7), (0.4998, 0.01227, -2.5), (0.5, 4.55e-07, -2.7), (0.5, 4.55e-07, -2.5), (0.4998, -0.01227, -2.7), (0.4998, -0.01227, -2.5), (0.4994, -0.02453, -2.7), (0.4994, -0.02453, -2.5), (0.4986, -0.03678, -2.7), (0.4986, -0.03678, -2.5), (0.4976, -0.04901, -2.7), (0.4976, -0.04901, -2.5), (0.4962, -0.0612, -2.7), (0.4962, -0.0612, -2.5), (0.4946, -0.07336, -2.7), (0.4946, -0.07336, -2.5), (0.4926, -0.08548, -2.7), (0.4926, -0.08548, -2.5), (0.4904, -0.09754, -2.7), (0.4904, -0.09754, -2.5), (0.4879, -0.1095, -2.7), (0.4879, -0.1095, -2.5), (0.485, -0.1215, -2.7), (0.485, -0.1215, -2.5), (0.4819, -0.1334, -2.7), (0.4819, -0.1334, -2.5), (0.4785, -0.1451, -2.7), (0.4785, -0.1451, -2.5), (0.4748, -0.1568, -2.7), (0.4748, -0.1568, -2.5), (0.4708, -0.1684, -2.7), (0.4708, -0.1684, -2.5), (0.4665, -0.1799, -2.7), (0.4665, -0.1799, -2.5), (0.4619, -0.1913, -2.7), (0.4619, -0.1913, -2.5), (0.4571, -0.2026, -2.7), (0.4571, -0.2026, -2.5), (0.452, -0.2138, -2.7), (0.452, -0.2138, -2.5), (0.4466, -0.2248, -2.7), (0.4466, -0.2248, -2.5), (0.441, -0.2357, -2.7), (0.441, -0.2357, -2.5), (0.435, -0.2464, -2.7), (0.435, -0.2464, -2.5), (0.4289, -0.2571, -2.7), (0.4289, -0.2571, -2.5), (0.4224, -0.2675, -2.7), (0.4224, -0.2675, -2.5), (0.4157, -0.2778, -2.7), (0.4157, -0.2778, -2.5), (0.4088, -0.2879, -2.7), (0.4088, -0.2879, -2.5), (0.4016, -0.2978, -2.7), (0.4016, -0.2978, -2.5), (0.3942, -0.3076, -2.7), (0.3942, -0.3076, -2.5), (0.3865, -0.3172, -2.7), (0.3865, -0.3172, -2.5), (0.3786, -0.3266, -2.7), (0.3786, -0.3266, -2.5), (0.3705, -0.3358, -2.7), (0.3705, -0.3358, -2.5), (0.3621, -0.3448, -2.7), (0.3621, -0.3448, -2.5), (0.3536, -0.3536, -2.7), (0.3536, -0.3536, -2.5), (0.3448, -0.3621, -2.7), (0.3448, -0.3621, -2.5), (0.3358, -0.3705, -2.7), (0.3358, -0.3705, -2.5), (0.3266, -0.3786, -2.7), (0.3266, -0.3786, -2.5), (0.3172, -0.3865, -2.7), (0.3172, -0.3865, -2.5), (0.3076, -0.3942, -2.7), (0.3076, -0.3942, -2.5), (0.2978, -0.4016, -2.7), (0.2978, -0.4016, -2.5), (0.2879, -0.4088, -2.7), (0.2879, -0.4088, -2.5), (0.2778, -0.4157, -2.7), (0.2778, -0.4157, -2.5), (0.2675, -0.4224, -2.7), (0.2675, -0.4224, -2.5), (0.2571, -0.4289, -2.7), (0.2571, -0.4289, -2.5), (0.2464, -0.435, -2.7), (0.2464, -0.435, -2.5), (0.2357, -0.441, -2.7), (0.2357, -0.441, -2.5), (0.2248, -0.4466, -2.7), (0.2248, -0.4466, -2.5), (0.2138, -0.452, -2.7), (0.2138, -0.452, -2.5), (0.2026, -0.4571, -2.7), (0.2026, -0.4571, -2.5), (0.1913, -0.4619, -2.7), (0.1913, -0.4619, -2.5), (0.1799, -0.4665, -2.7), (0.1799, -0.4665, -2.5), (0.1684, -0.4708, -2.7), (0.1684, -0.4708, -2.5), (0.1568, -0.4748, -2.7), (0.1568, -0.4748, -2.5), (0.1451, -0.4785, -2.7), (0.1451, -0.4785, -2.5), (0.1334, -0.4819, -2.7), (0.1334, -0.4819, -2.5), (0.1215, -0.485, -2.7), (0.1215, -0.485, -2.5), (0.1096, -0.4879, -2.7), (0.1096, -0.4879, -2.5), (0.09754, -0.4904, -2.7), (0.09754, -0.4904, -2.5), (0.08548, -0.4926, -2.7), (0.08548, -0.4926, -2.5), (0.07336, -0.4946, -2.7), (0.07336, -0.4946, -2.5), (0.0612, -0.4962, -2.7), (0.0612, -0.4962, -2.5), (0.04901, -0.4976, -2.7), (0.04901, -0.4976, -2.5), (0.03678, -0.4986, -2.7), (0.03678, -0.4986, -2.5), (0.02453, -0.4994, -2.7), (0.02453, -0.4994, -2.5), (0.01227, -0.4998, -2.7), (0.01227, -0.4998, -2.5), (-7.59e-07, -0.5, -2.7), (-7.59e-07, -0.5, -2.5), (-0.01227, -0.4998, -2.7), (-0.01227, -0.4998, -2.5), (-0.02453, -0.4994, -2.7), (-0.02453, -0.4994, -2.5), (-0.03678, -0.4986, -2.7), (-0.03678, -0.4986, -2.5), (-0.04901, -0.4976, -2.7), (-0.04901, -0.4976, -2.5), (-0.06121, -0.4962, -2.7), (-0.06121, -0.4962, -2.5), (-0.07337, -0.4946, -2.7), (-0.07337, -0.4946, -2.5), (-0.08548, -0.4926, -2.7), (-0.08548, -0.4926, -2.5), (-0.09755, -0.4904, -2.7), (-0.09755, -0.4904, -2.5), (-0.1096, -0.4879, -2.7), (-0.1096, -0.4879, -2.5), (-0.1215, -0.485, -2.7), (-0.1215, -0.485, -2.5), (-0.1334, -0.4819, -2.7), (-0.1334, -0.4819, -2.5), (-0.1451, -0.4785, -2.7), (-0.1451, -0.4785, -2.5), (-0.1568, -0.4748, -2.7), (-0.1568, -0.4748, -2.5), (-0.1684, -0.4708, -2.7), (-0.1684, -0.4708, -2.5), (-0.1799, -0.4665, -2.7), (-0.1799, -0.4665, -2.5), (-0.1913, -0.4619, -2.7), (-0.1913, -0.4619, -2.5), (-0.2026, -0.4571, -2.7), (-0.2026, -0.4571, -2.5), (-0.2138, -0.452, -2.7), (-0.2138, -0.452, -2.5), (-0.2248, -0.4466, -2.7), (-0.2248, -0.4466, -2.5), (-0.2357, -0.441, -2.7), (-0.2357, -0.441, -2.5), (-0.2465, -0.435, -2.7), (-0.2465, -0.435, -2.5), (-0.2571, -0.4289, -2.7), (-0.2571, -0.4289, -2.5), (-0.2675, -0.4224, -2.7), (-0.2675, -0.4224, -2.5), (-0.2778, -0.4157, -2.7), (-0.2778, -0.4157, -2.5), (-0.2879, -0.4088, -2.7), (-0.2879, -0.4088, -2.5), (-0.2979, -0.4016, -2.7), (-0.2979, -0.4016, -2.5), (-0.3076, -0.3942, -2.7), (-0.3076, -0.3942, -2.5), (-0.3172, -0.3865, -2.7), (-0.3172, -0.3865, -2.5), (-0.3266, -0.3786, -2.7), (-0.3266, -0.3786, -2.5), (-0.3358, -0.3705, -2.7), (-0.3358, -0.3705, -2.5), (-0.3448, -0.3621, -2.7), (-0.3448, -0.3621, -2.5), (-0.3536, -0.3536, -2.7), (-0.3536, -0.3536, -2.5), (-0.3621, -0.3448, -2.7), (-0.3621, -0.3448, -2.5), (-0.3705, -0.3358, -2.7), (-0.3705, -0.3358, -2.5), (-0.3786, -0.3266, -2.7), (-0.3786, -0.3266, -2.5), (-0.3865, -0.3172, -2.7), (-0.3865, -0.3172, -2.5), (-0.3942, -0.3076, -2.7), (-0.3942, -0.3076, -2.5), (-0.4016, -0.2978, -2.7), (-0.4016, -0.2978, -2.5), (-0.4088, -0.2879, -2.7), (-0.4088, -0.2879, -2.5), (-0.4157, -0.2778, -2.7), (-0.4157, -0.2778, -2.5), (-0.4224, -0.2675, -2.7), (-0.4224, -0.2675, -2.5), (-0.4289, -0.257, -2.7), (-0.4289, -0.257, -2.5), (-0.435, -0.2464, -2.7), (-0.435, -0.2464, -2.5), (-0.441, -0.2357, -2.7), (-0.441, -0.2357, -2.5), (-0.4466, -0.2248, -2.7), (-0.4466, -0.2248, -2.5), (-0.452, -0.2138, -2.7), (-0.452, -0.2138, -2.5), (-0.4571, -0.2026, -2.7), (-0.4571, -0.2026, -2.5), (-0.4619, -0.1913, -2.7), (-0.4619, -0.1913, -2.5), (-0.4665, -0.1799, -2.7), (-0.4665, -0.1799, -2.5), (-0.4708, -0.1684, -2.7), (-0.4708, -0.1684, -2.5), (-0.4748, -0.1568, -2.7), (-0.4748, -0.1568, -2.5), (-0.4785, -0.1451, -2.7), (-0.4785, -0.1451, -2.5), (-0.4819, -0.1334, -2.7), (-0.4819, -0.1334, -2.5), (-0.485, -0.1215, -2.7), (-0.485, -0.1215, -2.5), (-0.4879, -0.1095, -2.7), (-0.4879, -0.1095, -2.5), (-0.4904, -0.09754, -2.7), (-0.4904, -0.09754, -2.5), (-0.4926, -0.08548, -2.7), (-0.4926, -0.08548, -2.5), (-0.4946, -0.07336, -2.7), (-0.4946, -0.07336, -2.5), (-0.4962, -0.0612, -2.7), (-0.4962, -0.0612, -2.5), (-0.4976, -0.04901, -2.7), (-0.4976, -0.04901, -2.5), (-0.4986, -0.03678, -2.7), (-0.4986, -0.03678, -2.5), (-0.4994, -0.02453, -2.7), (-0.4994, -0.02453, -2.5), (-0.4998, -0.01227, -2.7), (-0.4998, -0.01227, -2.5), (-0.5, 2.867e-06, -2.7), (-0.5, 2.867e-06, -2.5), (-0.4998, 0.01227, -2.7), (-0.4998, 0.01227, -2.5), (-0.4994, 0.02454, -2.7), (-0.4994, 0.02454, -2.5), (-0.4986, 0.03679, -2.7), (-0.4986, 0.03679, -2.5), (-0.4976, 0.04901, -2.7), (-0.4976, 0.04901, -2.5), (-0.4962, 0.06121, -2.7), (-0.4962, 0.06121, -2.5), (-0.4946, 0.07337, -2.7), (-0.4946, 0.07337, -2.5), (-0.4926, 0.08548, -2.7), (-0.4926, 0.08548, -2.5), (-0.4904, 0.09755, -2.7), (-0.4904, 0.09755, -2.5), (-0.4879, 0.1096, -2.7), (-0.4879, 0.1096, -2.5), (-0.485, 0.1215, -2.7), (-0.485, 0.1215, -2.5), (-0.4819, 0.1334, -2.7), (-0.4819, 0.1334, -2.5), (-0.4785, 0.1451, -2.7), (-0.4785, 0.1451, -2.5), (-0.4748, 0.1568, -2.7), (-0.4748, 0.1568, -2.5), (-0.4708, 0.1684, -2.7), (-0.4708, 0.1684, -2.5), (-0.4665, 0.18, -2.7), (-0.4665, 0.18, -2.5), (-0.4619, 0.1913, -2.7), (-0.4619, 0.1913, -2.5), (-0.4571, 0.2026, -2.7), (-0.4571, 0.2026, -2.5), (-0.452, 0.2138, -2.7), (-0.452, 0.2138, -2.5), (-0.4466, 0.2248, -2.7), (-0.4466, 0.2248, -2.5), (-0.441, 0.2357, -2.7), (-0.441, 0.2357, -2.5), (-0.435, 0.2465, -2.7), (-0.435, 0.2465, -2.5), (-0.4289, 0.2571, -2.7), (-0.4289, 0.2571, -2.5), (-0.4224, 0.2675, -2.7), (-0.4224, 0.2675, -2.5), (-0.4157, 0.2778, -2.7), (-0.4157, 0.2778, -2.5), (-0.4088, 0.2879, -2.7), (-0.4088, 0.2879, -2.5), (-0.4016, 0.2979, -2.7), (-0.4016, 0.2979, -2.5), (-0.3942, 0.3076, -2.7), (-0.3942, 0.3076, -2.5), (-0.3865, 0.3172, -2.7), (-0.3865, 0.3172, -2.5), (-0.3786, 0.3266, -2.7), (-0.3786, 0.3266, -2.5), (-0.3705, 0.3358, -2.7), (-0.3705, 0.3358, -2.5), (-0.3621, 0.3448, -2.7), (-0.3621, 0.3448, -2.5), (-0.3536, 0.3536, -2.7), (-0.3536, 0.3536, -2.5), (-0.3448, 0.3621, -2.7), (-0.3448, 0.3621, -2.5), (-0.3358, 0.3705, -2.7), (-0.3358, 0.3705, -2.5), (-0.3266, 0.3786, -2.7), (-0.3266, 0.3786, -2.5), (-0.3172, 0.3865, -2.7), (-0.3172, 0.3865, -2.5), (-0.3076, 0.3942, -2.7), (-0.3076, 0.3942, -2.5), (-0.2978, 0.4016, -2.7), (-0.2978, 0.4016, -2.5), (-0.2879, 0.4088, -2.7), (-0.2879, 0.4088, -2.5), (-0.2778, 0.4157, -2.7), (-0.2778, 0.4157, -2.5), (-0.2675, 0.4224, -2.7), (-0.2675, 0.4224, -2.5), (-0.257, 0.4289, -2.7), (-0.257, 0.4289, -2.5), (-0.2464, 0.435, -2.7), (-0.2464, 0.435, -2.5), (-0.2357, 0.441, -2.7), (-0.2357, 0.441, -2.5), (-0.2248, 0.4466, -2.7), (-0.2248, 0.4466, -2.5), (-0.2138, 0.452, -2.7), (-0.2138, 0.452, -2.5), (-0.2026, 0.4571, -2.7), (-0.2026, 0.4571, -2.5), (-0.1913, 0.4619, -2.7), (-0.1913, 0.4619, -2.5), (-0.1799, 0.4665, -2.7), (-0.1799, 0.4665, -2.5), (-0.1684, 0.4708, -2.7), (-0.1684, 0.4708, -2.5), (-0.1568, 0.4748, -2.7), (-0.1568, 0.4748, -2.5), (-0.1451, 0.4785, -2.7), (-0.1451, 0.4785, -2.5), (-0.1334, 0.4819, -2.7), (-0.1334, 0.4819, -2.5), (-0.1215, 0.485, -2.7), (-0.1215, 0.485, -2.5), (-0.1095, 0.4879, -2.7), (-0.1095, 0.4879, -2.5), (-0.09754, 0.4904, -2.7), (-0.09754, 0.4904, -2.5), (-0.08548, 0.4926, -2.7), (-0.08548, 0.4926, -2.5), (-0.07336, 0.4946, -2.7), (-0.07336, 0.4946, -2.5), (-0.0612, 0.4962, -2.7), (-0.0612, 0.4962, -2.5), (-0.049, 0.4976, -2.7), (-0.049, 0.4976, -2.5), (-0.03678, 0.4986, -2.7), (-0.03678, 0.4986, -2.5), (-0.02453, 0.4994, -2.7), (-0.02453, 0.4994, -2.5), (-0.01227, 0.4998, -2.7), (-0.01227, 0.4998, -2.5)], [], [(0, 1, 3, 2), (2, 3, 5, 4), (4, 5, 7, 6), (6, 7, 9, 8), (8, 9, 11, 10), (10, 11, 13, 12), (12, 13, 15, 14), (14, 15, 17, 16), (16, 17, 19, 18), (18, 19, 21, 20), (20, 21, 23, 22), (22, 23, 25, 24), (24, 25, 27, 26), (26, 27, 29, 28), (28, 29, 31, 30), (30, 31, 33, 32), (32, 33, 35, 34), (34, 35, 37, 36), (36, 37, 39, 38), (38, 39, 41, 40), (40, 41, 43, 42), (42, 43, 45, 44), (44, 45, 47, 46), (46, 47, 49, 48), (48, 49, 51, 50), (50, 51, 53, 52), (52, 53, 55, 54), (54, 55, 57, 56), (56, 57, 59, 58), (58, 59, 61, 60), (60, 61, 63, 62), (62, 63, 65, 64), (64, 65, 67, 66), (66, 67, 69, 68), (68, 69, 71, 70), (70, 71, 73, 72), (72, 73, 75, 74), (74, 75, 77, 76), (76, 77, 79, 78), (78, 79, 81, 80), (80, 81, 83, 82), (82, 83, 85, 84), (84, 85, 87, 86), (86, 87, 89, 88), (88, 89, 91, 90), (90, 91, 93, 92), (92, 93, 95, 94), (94, 95, 97, 96), (96, 97, 99, 98), (98, 99, 101, 100), (100, 101, 103, 102), (102, 103, 105, 104), (104, 105, 107, 106), (106, 107, 109, 108), (108, 109, 111, 110), (110, 111, 113, 112), (112, 113, 115, 114), (114, 115, 117, 116), (116, 117, 119, 118), (118, 119, 121, 120), (120, 121, 123, 122), (122, 123, 125, 124), (124, 125, 127, 126), (126, 127, 129, 128), (128, 129, 131, 130), (130, 131, 133, 132), (132, 133, 135, 134), (134, 135, 137, 136), (136, 137, 139, 138), (138, 139, 141, 140), (140, 141, 143, 142), (142, 143, 145, 144), (144, 145, 147, 146), (146, 147, 149, 148), (148, 149, 151, 150), (150, 151, 153, 152), (152, 153, 155, 154), (154, 155, 157, 156), (156, 157, 159, 158), (158, 159, 161, 160), (160, 161, 163, 162), (162, 163, 165, 164), (164, 165, 167, 166), (166, 167, 169, 168), (168, 169, 171, 170), (170, 171, 173, 172), (172, 173, 175, 174), (174, 175, 177, 176), (176, 177, 179, 178), (178, 179, 181, 180), (180, 181, 183, 182), (182, 183, 185, 184), (184, 185, 187, 186), (186, 187, 189, 188), (188, 189, 191, 190), (190, 191, 193, 192), (192, 193, 195, 194), (194, 195, 197, 196), (196, 197, 199, 198), (198, 199, 201, 200), (200, 201, 203, 202), (202, 203, 205, 204), (204, 205, 207, 206), (206, 207, 209, 208), (208, 209, 211, 210), (210, 211, 213, 212), (212, 213, 215, 214), (214, 215, 217, 216), (216, 217, 219, 218), (218, 219, 221, 220), (220, 221, 223, 222), (222, 223, 225, 224), (224, 225, 227, 226), (226, 227, 229, 228), (228, 229, 231, 230), (230, 231, 233, 232), (232, 233, 235, 234), (234, 235, 237, 236), (236, 237, 239, 238), (238, 239, 241, 240), (240, 241, 243, 242), (242, 243, 245, 244), (244, 245, 247, 246), (246, 247, 249, 248), (248, 249, 251, 250), (250, 251, 253, 252), (252, 253, 255, 254), (254, 255, 257, 256), (256, 257, 259, 258), (258, 259, 261, 260), (260, 261, 263, 262), (262, 263, 265, 264), (264, 265, 267, 266), (266, 267, 269, 268), (268, 269, 271, 270), (270, 271, 273, 272), (272, 273, 275, 274), (274, 275, 277, 276), (276, 277, 279, 278), (278, 279, 281, 280), (280, 281, 283, 282), (282, 283, 285, 284), (284, 285, 287, 286), (286, 287, 289, 288), (288, 289, 291, 290), (290, 291, 293, 292), (292, 293, 295, 294), (294, 295, 297, 296), (296, 297, 299, 298), (298, 299, 301, 300), (300, 301, 303, 302), (302, 303, 305, 304), (304, 305, 307, 306), (306, 307, 309, 308), (308, 309, 311, 310), (310, 311, 313, 312), (312, 313, 315, 314), (314, 315, 317, 316), (316, 317, 319, 318), (318, 319, 321, 320), (320, 321, 323, 322), (322, 323, 325, 324), (324, 325, 327, 326), (326, 327, 329, 328), (328, 329, 331, 330), (330, 331, 333, 332), (332, 333, 335, 334), (334, 335, 337, 336), (336, 337, 339, 338), (338, 339, 341, 340), (340, 341, 343, 342), (342, 343, 345, 344), (344, 345, 347, 346), (346, 347, 349, 348), (348, 349, 351, 350), (350, 351, 353, 352), (352, 353, 355, 354), (354, 355, 357, 356), (356, 357, 359, 358), (358, 359, 361, 360), (360, 361, 363, 362), (362, 363, 365, 364), (364, 365, 367, 366), (366, 367, 369, 368), (368, 369, 371, 370), (370, 371, 373, 372), (372, 373, 375, 374), (374, 375, 377, 376), (376, 377, 379, 378), (378, 379, 381, 380), (380, 381, 383, 382), (382, 383, 385, 384), (384, 385, 387, 386), (386, 387, 389, 388), (388, 389, 391, 390), (390, 391, 393, 392), (392, 393, 395, 394), (394, 395, 397, 396), (396, 397, 399, 398), (398, 399, 401, 400), (400, 401, 403, 402), (402, 403, 405, 404), (404, 405, 407, 406), (406, 407, 409, 408), (408, 409, 411, 410), (410, 411, 413, 412), (412, 413, 415, 414), (414, 415, 417, 416), (416, 417, 419, 418), (418, 419, 421, 420), (420, 421, 423, 422), (422, 423, 425, 424), (424, 425, 427, 426), (426, 427, 429, 428), (428, 429, 431, 430), (430, 431, 433, 432), (432, 433, 435, 434), (434, 435, 437, 436), (436, 437, 439, 438), (438, 439, 441, 440), (440, 441, 443, 442), (442, 443, 445, 444), (444, 445, 447, 446), (446, 447, 449, 448), (448, 449, 451, 450), (450, 451, 453, 452), (452, 453, 455, 454), (454, 455, 457, 456), (456, 457, 459, 458), (458, 459, 461, 460), (460, 461, 463, 462), (462, 463, 465, 464), (464, 465, 467, 466), (466, 467, 469, 468), (468, 469, 471, 470), (470, 471, 473, 472), (472, 473, 475, 474), (474, 475, 477, 476), (476, 477, 479, 478), (478, 479, 481, 480), (480, 481, 483, 482), (482, 483, 485, 484), (484, 485, 487, 486), (486, 487, 489, 488), (488, 489, 491, 490), (490, 491, 493, 492), (492, 493, 495, 494), (494, 495, 497, 496), (496, 497, 499, 498), (498, 499, 501, 500), (500, 501, 503, 502), (502, 503, 505, 504), (504, 505, 507, 506), (506, 507, 509, 508), (3, 1, 511, 509, 507, 505, 503, 501, 499, 497, 495, 493, 491, 489, 487, 485, 483, 481, 479, 477, 475, 473, 471, 469, 467, 465, 463, 461, 459, 457, 455, 453, 451, 449, 447, 445, 443, 441, 439, 437, 435, 433, 431, 429, 427, 425, 423, 421, 419, 417, 415, 413, 411, 409, 407, 405, 403, 401, 399, 397, 395, 393, 391, 389, 387, 385, 383, 381, 379, 377, 375, 373, 371, 369, 367, 365, 363, 361, 359, 357, 355, 353, 351, 349, 347, 345, 343, 341, 339, 337, 335, 333, 331, 329, 327, 325, 323, 321, 319, 317, 315, 313, 311, 309, 307, 305, 303, 301, 299, 297, 295, 293, 291, 289, 287, 285, 283, 281, 279, 277, 275, 273, 271, 269, 267, 265, 263, 261, 259, 257, 255, 253, 251, 249, 247, 245, 243, 241, 239, 237, 235, 233, 231, 229, 227, 225, 223, 221, 219, 217, 215, 213, 211, 209, 207, 205, 203, 201, 199, 197, 195, 193, 191, 189, 187, 185, 183, 181, 179, 177, 175, 173, 171, 169, 167, 165, 163, 161, 159, 157, 155, 153, 151, 149, 147, 145, 143, 141, 139, 137, 135, 133, 131, 129, 127, 125, 123, 121, 119, 117, 115, 113, 111, 109, 107, 105, 103, 101, 99, 97, 95, 93, 91, 89, 87, 85, 83, 81, 79, 77, 75, 73, 71, 69, 67, 65, 63, 61, 59, 57, 55, 53, 51, 49, 47, 45, 43, 41, 39, 37, 35, 33, 31, 29, 27, 25, 23, 21, 19, 17, 15, 13, 11, 9, 7, 5), (510, 511, 1, 0), (508, 509, 511, 510), (0, 2, 4, 6, 8, 10, 12, 14, 16, 18, 20, 22, 24, 26, 28, 30, 32, 34, 36, 38, 40, 42, 44, 46, 48, 50, 52, 54, 56, 58, 60, 62, 64, 66, 68, 70, 72, 74, 76, 78, 80, 82, 84, 86, 88, 90, 92, 94, 96, 98, 100, 102, 104, 106, 108, 110, 112, 114, 116, 118, 120, 122, 124, 126, 128, 130, 132, 134, 136, 138, 140, 142, 144, 146, 148, 150, 152, 154, 156, 158, 160, 162, 164, 166, 168, 170, 172, 174, 176, 178, 180, 182, 184, 186, 188, 190, 192, 194, 196, 198, 200, 202, 204, 206, 208, 210, 212, 214, 216, 218, 220, 222, 224, 226, 228, 230, 232, 234, 236, 238, 240, 242, 244, 246, 248, 250, 252, 254, 256, 258, 260, 262, 264, 266, 268, 270, 272, 274, 276, 278, 280, 282, 284, 286, 288, 290, 292, 294, 296, 298, 300, 302, 304, 306, 308, 310, 312, 314, 316, 318, 320, 322, 324, 326, 328, 330, 332, 334, 336, 338, 340, 342, 344, 346, 348, 350, 352, 354, 356, 358, 360, 362, 364, 366, 368, 370, 372, 374, 376, 378, 380, 382, 384, 386, 388, 390, 392, 394, 396, 398, 400, 402, 404, 406, 408, 410, 412, 414, 416, 418, 420, 422, 424, 426, 428, 430, 432, 434, 436, 438, 440, 442, 444, 446, 448, 450, 452, 454, 456, 458, 460, 462, 464, 466, 468, 470, 472, 474, 476, 478, 480, 482, 484, 486, 488, 490, 492, 494, 496, 498, 500, 502, 504, 506, 508, 510), (512, 513, 515, 514), (514, 515, 517, 516), (516, 517, 519, 518), (518, 519, 521, 520), (520, 521, 523, 522), (522, 523, 525, 524), (524, 525, 527, 526), (526, 527, 529, 528), (528, 529, 531, 530), (530, 531, 533, 532), (532, 533, 535, 534), (534, 535, 537, 536), (536, 537, 539, 538), (538, 539, 541, 540), (540, 541, 543, 542), (542, 543, 545, 544), (544, 545, 547, 546), (546, 547, 549, 548), (548, 549, 551, 550), (550, 551, 553, 552), (552, 553, 555, 554), (554, 555, 557, 556), (556, 557, 559, 558), (558, 559, 561, 560), (560, 561, 563, 562), (562, 563, 565, 564), (564, 565, 567, 566), (566, 567, 569, 568), (568, 569, 571, 570), (570, 571, 573, 572), (572, 573, 575, 574), (574, 575, 577, 576), (576, 577, 579, 578), (578, 579, 581, 580), (580, 581, 583, 582), (582, 583, 585, 584), (584, 585, 587, 586), (586, 587, 589, 588), (588, 589, 591, 590), (590, 591, 593, 592), (592, 593, 595, 594), (594, 595, 597, 596), (596, 597, 599, 598), (598, 599, 601, 600), (600, 601, 603, 602), (602, 603, 605, 604), (604, 605, 607, 606), (606, 607, 609, 608), (608, 609, 611, 610), (610, 611, 613, 612), (612, 613, 615, 614), (614, 615, 617, 616), (616, 617, 619, 618), (618, 619, 621, 620), (620, 621, 623, 622), (622, 623, 625, 624), (624, 625, 627, 626), (626, 627, 629, 628), (628, 629, 631, 630), (630, 631, 633, 632), (632, 633, 635, 634), (634, 635, 637, 636), (636, 637, 639, 638), (638, 639, 641, 640), (640, 641, 643, 642), (642, 643, 645, 644), (644, 645, 647, 646), (646, 647, 649, 648), (648, 649, 651, 650), (650, 651, 653, 652), (652, 653, 655, 654), (654, 655, 657, 656), (656, 657, 659, 658), (658, 659, 661, 660), (660, 661, 663, 662), (662, 663, 665, 664), (664, 665, 667, 666), (666, 667, 669, 668), (668, 669, 671, 670), (670, 671, 673, 672), (672, 673, 675, 674), (674, 675, 677, 676), (676, 677, 679, 678), (678, 679, 681, 680), (680, 681, 683, 682), (682, 683, 685, 684), (684, 685, 687, 686), (686, 687, 689, 688), (688, 689, 691, 690), (690, 691, 693, 692), (692, 693, 695, 694), (694, 695, 697, 696), (696, 697, 699, 698), (698, 699, 701, 700), (700, 701, 703, 702), (702, 703, 705, 704), (704, 705, 707, 706), (706, 707, 709, 708), (708, 709, 711, 710), (710, 711, 713, 712), (712, 713, 715, 714), (714, 715, 717, 716), (716, 717, 719, 718), (718, 719, 721, 720), (720, 721, 723, 722), (722, 723, 725, 724), (724, 725, 727, 726), (726, 727, 729, 728), (728, 729, 731, 730), (730, 731, 733, 732), (732, 733, 735, 734), (734, 735, 737, 736), (736, 737, 739, 738), (738, 739, 741, 740), (740, 741, 743, 742), (742, 743, 745, 744), (744, 745, 747, 746), (746, 747, 749, 748), (748, 749, 751, 750), (750, 751, 753, 752), (752, 753, 755, 754), (754, 755, 757, 756), (756, 757, 759, 758), (758, 759, 761, 760), (760, 761, 763, 762), (762, 763, 765, 764), (764, 765, 767, 766), (766, 767, 769, 768), (768, 769, 771, 770), (770, 771, 773, 772), (772, 773, 775, 774), (774, 775, 777, 776), (776, 777, 779, 778), (778, 779, 781, 780), (780, 781, 783, 782), (782, 783, 785, 784), (784, 785, 787, 786), (786, 787, 789, 788), (788, 789, 791, 790), (790, 791, 793, 792), (792, 793, 795, 794), (794, 795, 797, 796), (796, 797, 799, 798), (798, 799, 801, 800), (800, 801, 803, 802), (802, 803, 805, 804), (804, 805, 807, 806), (806, 807, 809, 808), (808, 809, 811, 810), (810, 811, 813, 812), (812, 813, 815, 814), (814, 815, 817, 816), (816, 817, 819, 818), (818, 819, 821, 820), (820, 821, 823, 822), (822, 823, 825, 824), (824, 825, 827, 826), (826, 827, 829, 828), (828, 829, 831, 830), (830, 831, 833, 832), (832, 833, 835, 834), (834, 835, 837, 836), (836, 837, 839, 838), (838, 839, 841, 840), (840, 841, 843, 842), (842, 843, 845, 844), (844, 845, 847, 846), (846, 847, 849, 848), (848, 849, 851, 850), (850, 851, 853, 852), (852, 853, 855, 854), (854, 855, 857, 856), (856, 857, 859, 858), (858, 859, 861, 860), (860, 861, 863, 862), (862, 863, 865, 864), (864, 865, 867, 866), (866, 867, 869, 868), (868, 869, 871, 870), (870, 871, 873, 872), (872, 873, 875, 874), (874, 875, 877, 876), (876, 877, 879, 878), (878, 879, 881, 880), (880, 881, 883, 882), (882, 883, 885, 884), (884, 885, 887, 886), (886, 887, 889, 888), (888, 889, 891, 890), (890, 891, 893, 892), (892, 893, 895, 894), (894, 895, 897, 896), (896, 897, 899, 898), (898, 899, 901, 900), (900, 901, 903, 902), (902, 903, 905, 904), (904, 905, 907, 906), (906, 907, 909, 908), (908, 909, 911, 910), (910, 911, 913, 912), (912, 913, 915, 914), (914, 915, 917, 916), (916, 917, 919, 918), (918, 919, 921, 920), (920, 921, 923, 922), (922, 923, 925, 924), (924, 925, 927, 926), (926, 927, 929, 928), (928, 929, 931, 930), (930, 931, 933, 932), (932, 933, 935, 934), (934, 935, 937, 936), (936, 937, 939, 938), (938, 939, 941, 940), (940, 941, 943, 942), (942, 943, 945, 944), (944, 945, 947, 946), (946, 947, 949, 948), (948, 949, 951, 950), (950, 951, 953, 952), (952, 953, 955, 954), (954, 955, 957, 956), (956, 957, 959, 958), (958, 959, 961, 960), (960, 961, 963, 962), (962, 963, 965, 964), (964, 965, 967, 966), (966, 967, 969, 968), (968, 969, 971, 970), (970, 971, 973, 972), (972, 973, 975, 974), (974, 975, 977, 976), (976, 977, 979, 978), (978, 979, 981, 980), (980, 981, 983, 982), (982, 983, 985, 984), (984, 985, 987, 986), (986, 987, 989, 988), (988, 989, 991, 990), (990, 991, 993, 992), (992, 993, 995, 994), (994, 995, 997, 996), (996, 997, 999, 998), (998, 999, 1001, 1000), (1000, 1001, 1003, 1002), (1002, 1003, 1005, 1004), (1004, 1005, 1007, 1006), (1006, 1007, 1009, 1008), (1008, 1009, 1011, 1010), (1010, 1011, 1013, 1012), (1012, 1013, 1015, 1014), (1014, 1015, 1017, 1016), (1016, 1017, 1019, 1018), (1018, 1019, 1021, 1020), (515, 513, 1023, 1021, 1019, 1017, 1015, 1013, 1011, 1009, 1007, 1005, 1003, 1001, 999, 997, 995, 993, 991, 989, 987, 985, 983, 981, 979, 977, 975, 973, 971, 969, 967, 965, 963, 961, 959, 957, 955, 953, 951, 949, 947, 945, 943, 941, 939, 937, 935, 933, 931, 929, 927, 925, 923, 921, 919, 917, 915, 913, 911, 909, 907, 905, 903, 901, 899, 897, 895, 893, 891, 889, 887, 885, 883, 881, 879, 877, 875, 873, 871, 869, 867, 865, 863, 861, 859, 857, 855, 853, 851, 849, 847, 845, 843, 841, 839, 837, 835, 833, 831, 829, 827, 825, 823, 821, 819, 817, 815, 813, 811, 809, 807, 805, 803, 801, 799, 797, 795, 793, 791, 789, 787, 785, 783, 781, 779, 777, 775, 773, 771, 769, 767, 765, 763, 761, 759, 757, 755, 753, 751, 749, 747, 745, 743, 741, 739, 737, 735, 733, 731, 729, 727, 725, 723, 721, 719, 717, 715, 713, 711, 709, 707, 705, 703, 701, 699, 697, 695, 693, 691, 689, 687, 685, 683, 681, 679, 677, 675, 673, 671, 669, 667, 665, 663, 661, 659, 657, 655, 653, 651, 649, 647, 645, 643, 641, 639, 637, 635, 633, 631, 629, 627, 625, 623, 621, 619, 617, 615, 613, 611, 609, 607, 605, 603, 601, 599, 597, 595, 593, 591, 589, 587, 585, 583, 581, 579, 577, 575, 573, 571, 569, 567, 565, 563, 561, 559, 557, 555, 553, 551, 549, 547, 545, 543, 541, 539, 537, 535, 533, 531, 529, 527, 525, 523, 521, 519, 517), (1022, 1023, 513, 512), (1020, 1021, 1023, 1022), (512, 514, 516, 518, 520, 522, 524, 526, 528, 530, 532, 534, 536, 538, 540, 542, 544, 546, 548, 550, 552, 554, 556, 558, 560, 562, 564, 566, 568, 570, 572, 574, 576, 578, 580, 582, 584, 586, 588, 590, 592, 594, 596, 598, 600, 602, 604, 606, 608, 610, 612, 614, 616, 618, 620, 622, 624, 626, 628, 630, 632, 634, 636, 638, 640, 642, 644, 646, 648, 650, 652, 654, 656, 658, 660, 662, 664, 666, 668, 670, 672, 674, 676, 678, 680, 682, 684, 686, 688, 690, 692, 694, 696, 698, 700, 702, 704, 706, 708, 710, 712, 714, 716, 718, 720, 722, 724, 726, 728, 730, 732, 734, 736, 738, 740, 742, 744, 746, 748, 750, 752, 754, 756, 758, 760, 762, 764, 766, 768, 770, 772, 774, 776, 778, 780, 782, 784, 786, 788, 790, 792, 794, 796, 798, 800, 802, 804, 806, 808, 810, 812, 814, 816, 818, 820, 822, 824, 826, 828, 830, 832, 834, 836, 838, 840, 842, 844, 846, 848, 850, 852, 854, 856, 858, 860, 862, 864, 866, 868, 870, 872, 874, 876, 878, 880, 882, 884, 886, 888, 890, 892, 894, 896, 898, 900, 902, 904, 906, 908, 910, 912, 914, 916, 918, 920, 922, 924, 926, 928, 930, 932, 934, 936, 938, 940, 942, 944, 946, 948, 950, 952, 954, 956, 958, 960, 962, 964, 966, 968, 970, 972, 974, 976, 978, 980, 982, 984, 986, 988, 990, 992, 994, 996, 998, 1000, 1002, 1004, 1006, 1008, 1010, 1012, 1014, 1016, 1018, 1020, 1022)])
me_highpoly.polygons.foreach_set('use_smooth', [1, 1, 1, 1, 1, 1, 1, 1, 1, 1, 1, 1, 1, 1, 1, 1, 1, 1, 1, 1, 1, 1, 1, 1, 1, 1, 1, 1, 1, 1, 1, 1, 1, 1, 1, 1, 1, 1, 1, 1, 1, 1, 1, 1, 1, 1, 1, 1, 1, 1, 1, 1, 1, 1, 1, 1, 1, 1, 1, 1, 1, 1, 1, 1, 1, 1, 1, 1, 1, 1, 1, 1, 1, 1, 1, 1, 1, 1, 1, 1, 1, 1, 1, 1, 1, 1, 1, 1, 1, 1, 1, 1, 1, 1, 1, 1, 1, 1, 1, 1, 1, 1, 1, 1, 1, 1, 1, 1, 1, 1, 1, 1, 1, 1, 1, 1, 1, 1, 1, 1, 1, 1, 1, 1, 1, 1, 1, 1, 1, 1, 1, 1, 1, 1, 1, 1, 1, 1, 1, 1, 1, 1, 1, 1, 1, 1, 1, 1, 1, 1, 1, 1, 1, 1, 1, 1, 1, 1, 1, 1, 1, 1, 1, 1, 1, 1, 1, 1, 1, 1, 1, 1, 1, 1, 1, 1, 1, 1, 1, 1, 1, 1, 1, 1, 1, 1, 1, 1, 1, 1, 1, 1, 1, 1, 1, 1, 1, 1, 1, 1, 1, 1, 1, 1, 1, 1, 1, 1, 1, 1, 1, 1, 1, 1, 1, 1, 1, 1, 1, 1, 1, 1, 1, 1, 1, 1, 1, 1, 1, 1, 1, 1, 1, 1, 1, 1, 1, 1, 1, 1, 1, 1, 1, 1, 1, 1, 1, 1, 1, 1, 1, 1, 1, 1, 0, 1, 1, 0, 1, 1, 1, 1, 1, 1, 1, 1, 1, 1, 1, 1, 1, 1, 1, 1, 1, 1, 1, 1, 1, 1, 1, 1, 1, 1, 1, 1, 1, 1, 1, 1, 1, 1, 1, 1, 1, 1, 1, 1, 1, 1, 1, 1, 1, 1, 1, 1, 1, 1, 1, 1, 1, 1, 1, 1, 1, 1, 1, 1, 1, 1, 1, 1, 1, 1, 1, 1, 1, 1, 1, 1, 1, 1, 1, 1, 1, 1, 1, 1, 1, 1, 1, 1, 1, 1, 1, 1, 1, 1, 1, 1, 1, 1, 1, 1, 1, 1, 1, 1, 1, 1, 1, 1, 1, 1, 1, 1, 1, 1, 1, 1, 1, 1, 1, 1, 1, 1, 1, 1, 1, 1, 1, 1, 1, 1, 1, 1, 1, 1, 1, 1, 1, 1, 1, 1, 1, 1, 1, 1, 1, 1, 1, 1, 1, 1, 1, 1, 1, 1, 1, 1, 1, 1, 1, 1, 1, 1, 1, 1, 1, 1, 1, 1, 1, 1, 1, 1, 1, 1, 1, 1, 1, 1, 1, 1, 1, 1, 1, 1, 1, 1, 1, 1, 1, 1, 1, 1, 1, 1, 1, 1, 1, 1, 1, 1, 1, 1, 1, 1, 1, 1, 1, 1, 1, 1, 1, 1, 1, 1, 1, 1, 1, 1, 1, 1, 1, 1, 1, 1, 1, 1, 1, 1, 1, 1, 1, 1, 1, 1, 1, 1, 1, 1, 1, 1, 1, 1, 1, 1, 1, 1, 1, 1, 1, 1, 1, 1, 1, 1, 1, 1, 1, 1, 0, 1, 1, 0])
me_highpoly.use_remesh_preserve_volume = False
me_highpoly.use_remesh_preserve_attributes = False
me_highpoly.use_mirror_vertex_groups = False
me_highpoly.update()

# ---- objects
ob_lowpolyraw = bpy.data.objects.new('LowPolyRaw', me_lowpolyraw)
ob_lowpoly = bpy.data.objects.new('LowPoly', me_lowpoly)
ob_highpoly = bpy.data.objects.new('HighPoly', me_highpoly)

# ---- transforms, parenting, visibility, modifiers, constraints
ob_lowpolyraw.location = (0.0, 0.0, 0.0)
ob_lowpolyraw.lineart.crease_threshold = 0.0
ob_lowpoly.location = (0.0, 0.0, 0.0)
ob_lowpoly.lineart.crease_threshold = 0.0
ob_highpoly.location = (0.0, 0.0, 0.0)
ob_highpoly.lineart.crease_threshold = 0.0

# ---- collection membership
col_collection_1.objects.link(ob_lowpolyraw)
col_collection_2.objects.link(ob_lowpoly)
col_collection_3.objects.link(ob_highpoly)

# ---- scene / render settings (as saved in the file)
scene.frame_start = 1; scene.frame_end = 250; scene.frame_set(1)
scene.render.engine = 'BLENDER_EEVEE_NEXT'
scene.render.resolution_percentage = 50
scene.render.dither_intensity = 0.0
scene.render.use_bake_selected_to_active = True
scene.cycles.use_denoising = False
scene.cycles.samples = 10
scene.cycles.sampling_pattern = 'TABULATED_SOBOL'
scene.cycles.light_sampling_threshold = 0.0
scene.cycles.use_adaptive_sampling = False
scene.cycles.use_light_tree = False
scene.cycles.blur_glossy = 0.0
scene.cycles.volume_bounces = 1
scene.cycles.pixel_filter_type = 'GAUSSIAN'
scene.cycles.sample_clamp_indirect = 0.0
scene.view_settings.view_transform = 'Standard'
bpy.context.view_layer.update()

# ---- added for rendering (the .blend has no active camera and no usable light): camera, sun
cam_auto = bpy.data.cameras.new('AutoCamera')
cam_auto.lens = 50.0
cam_auto.sensor_width = 36.0
cam_auto.clip_end = 1000.0
ob_auto_camera = bpy.data.objects.new('AutoCamera', cam_auto)
scene.collection.objects.link(ob_auto_camera)
ob_auto_camera.location = (2.82004, -3.38405, 0.906031)
ob_auto_camera.rotation_euler = (1.09748, -7.21219e-08, 0.694738)
scene.camera = ob_auto_camera
light_auto_sun = bpy.data.lights.new('AutoSun', 'SUN')
light_auto_sun.energy = 3.0
light_auto_sun.angle = 0.0523599
ob_auto_sun = bpy.data.objects.new('AutoSun', light_auto_sun)
scene.collection.objects.link(ob_auto_sun)
ob_auto_sun.rotation_euler = (0.872665, 0.174533, 0.523599)
bpy.context.view_layer.update()
